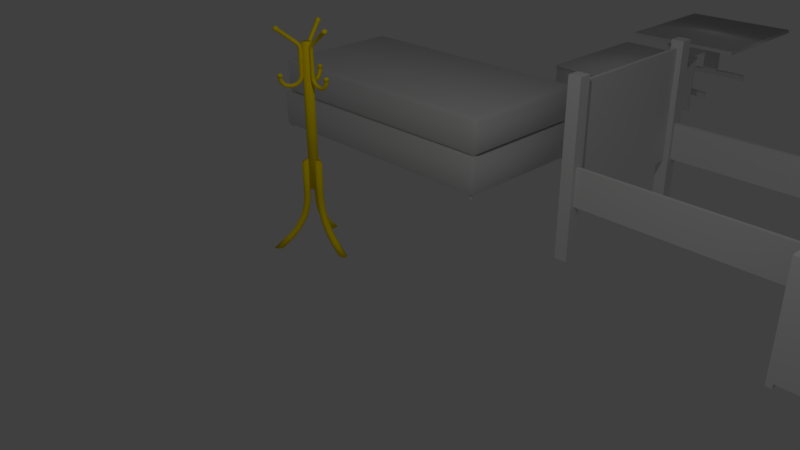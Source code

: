 # Source: Meu_Room.blend  (saved by Blender 2.77.0; exported with 4.5.12 LTS)
import bpy
from mathutils import Matrix  # noqa: F401  (used for matrix-valued properties, if any)

bpy.ops.wm.read_factory_settings(use_empty=True)
scene = bpy.context.scene
scene.name = 'Scene'

# ---- collections
col_collection_1 = bpy.data.collections.new('Collection 1'); scene.collection.children.link(col_collection_1)
col_collection_2 = bpy.data.collections.new('Collection 2'); scene.collection.children.link(col_collection_2)

# ---- materials (node trees are filled in below, after node groups)
mat_cabide = bpy.data.materials.new('Cabide ')
mat_cabide.alpha_threshold = 0.0
mat_cabide.use_transparent_shadow = False
mat_cabide.diffuse_color = (1.0, 0.7542, 0.0, 1.0)
mat_cabide.roughness = 0.0
mat_cabide.specular_intensity = 1.0
mat_cabide__003 = bpy.data.materials.new('Cabide .003')
mat_cabide__003.alpha_threshold = 0.0
mat_cabide__003.use_transparent_shadow = False
mat_cabide__003.diffuse_color = (1.0, 0.7542, 0.0, 1.0)
mat_cabide__003.roughness = 0.0
mat_cabide__003.specular_intensity = 1.0
mat_material = bpy.data.materials.new('Material')
mat_material.alpha_threshold = 0.0
mat_material.use_transparent_shadow = False
mat_material.roughness = 0.5
mat_material.specular_intensity = 0.6259

# ---- material node trees

# ---- world
world_world = bpy.data.worlds.new('World'); scene.world = world_world
world_world.color = (0.05088, 0.05088, 0.05088)
world_world.use_sun_shadow = False
world_world.sun_shadow_jitter_overblur = 0.0
world_world.cycles.sampling_method = 'MANUAL'

# ---- cameras
cam_camera = bpy.data.cameras.new('Camera')
cam_camera.clip_end = 100.0
cam_camera.lens = 35.0
cam_camera.sensor_width = 32.0
cam_camera.sensor_height = 18.0
cam_camera.ortho_scale = 7.314
cam_camera.dof.focus_distance = 0.0
cam_camera.dof.aperture_fstop = 128.0

# ---- lights
light_lamp = bpy.data.lights.new('Lamp', 'POINT')
light_lamp.transmission_factor = 0.0
light_lamp.cutoff_distance = 30.0
light_lamp.energy = 100.0
light_lamp.shadow_buffer_clip_start = 1.001
light_lamp.shadow_soft_size = 0.1
light_lamp.shadow_maximum_resolution = 0.006
light_lamp.use_absolute_resolution = True

# ---- meshes
me_cube_003 = bpy.data.meshes.new('Cube.003')
me_cube_003.from_pydata([(-1.0, -1.0, -1.0), (-1.0, -1.0, 1.0), (-1.0, 1.0, -1.0), (-1.0, 1.0, 1.0), (1.0, -1.0, -1.0), (1.0, -1.0, 1.0), (1.0, 1.0, -1.0), (1.0, 1.0, 1.0), (-1.0, -1.0, 0.9196), (-1.0, 1.0, 0.9196), (1.0, 1.0, 0.9196), (1.0, -1.0, 0.9196), (-1.0, 1.0, 0.5189), (1.0, 1.0, 0.5189), (1.0, -1.0, 0.5189), (-1.0, -1.0, 0.5189), (-1.0, 1.0, 0.4381), (1.0, 1.0, 0.4381), (1.0, -1.0, 0.4381), (-1.0, -1.0, 0.4381), (-1.0, 1.0, -0.9142), (1.0, 1.0, -0.9142), (1.0, -1.0, -0.9142), (-1.0, -1.0, -0.9142), (-1.0, 0.8759, 1.0), (-1.0, 0.8759, -1.0), (1.0, 0.8759, 1.0), (1.0, 0.8759, -1.0), (1.0, 0.8759, 0.9196), (-1.0, 0.8759, 0.9196), (1.0, 0.8759, 0.5189), (-1.0, 0.8759, 0.5189), (1.0, 0.8759, 0.4381), (-1.0, 0.8759, 0.4381), (1.0, 0.8759, -0.9142), (-1.0, 0.8759, -0.9142), (-1.0, -0.8833, -1.0), (1.0, -0.8833, 1.0), (-1.0, -0.8833, 0.9196), (-1.0, -0.8833, 0.5189), (-1.0, -0.8833, 0.4381), (-1.0, -0.8833, -0.9142), (-1.0, -0.8833, 1.0), (1.0, -0.8833, -1.0), (1.0, -0.8833, 0.9196), (1.0, -0.8833, 0.5189), (1.0, -0.8833, 0.4381), (1.0, -0.8833, -0.9142), (0.887, 0.8759, 0.9196), (0.887, 0.8759, 0.5189), (0.887, -0.8833, 0.9196), (0.887, -0.8833, 0.5189), (0.887, 0.8759, 0.4381), (0.887, 0.8759, -0.9142), (0.887, -0.8833, 0.4381), (0.887, -0.8833, -0.9142), (-0.8571, 1.0, 1.0), (-0.8571, 1.0, -1.0), (-0.8571, -1.0, 1.0), (-0.8571, -1.0, -1.0), (-0.8571, -1.0, 0.9196), (-0.8571, 1.0, 0.9196), (-0.8571, -1.0, 0.5189), (-0.8571, 1.0, 0.5189), (-0.8571, -1.0, 0.4381), (-0.8571, 1.0, 0.4381), (-0.8571, -1.0, -0.9142), (-0.8571, 1.0, -0.9142), (-0.8571, 0.8759, 1.0), (-0.8571, 0.8759, -1.0), (-0.8571, -0.8833, -1.0), (-0.8571, -0.8833, 1.0), (0.8889, 1.0, 1.0), (0.8734, -1.0, -1.0), (0.8734, -1.0, 0.9196), (0.8734, -1.0, 0.5189), (0.8734, -1.0, 0.4381), (0.8734, -1.0, -0.9142), (0.8734, 0.8759, -1.0), (0.8734, -0.8833, -1.0), (0.8734, 1.0, -1.0), (0.892, -1.0, 1.0), (0.8734, 1.0, 0.9196), (0.8734, 1.0, 0.5189), (0.8734, 1.0, 0.4381), (0.8734, 1.0, -0.9142), (0.892, 0.8759, 0.9972), (0.892, -0.8833, 0.9972), (-1.0, -0.8833, -1.085), (-1.0, -1.0, -1.085), (-0.8571, 1.0, -1.085), (-1.0, 1.0, -1.085), (1.0, 0.8759, -1.085), (1.0, 1.0, -1.085), (0.8734, -1.0, -1.085), (1.0, -1.0, -1.085), (-1.0, 0.8759, -1.085), (0.8734, 0.8759, -1.085), (1.0, -0.8833, -1.085), (0.8734, -0.8833, -1.085), (-0.8571, -1.0, -1.085), (-0.8571, 0.8759, -1.085), (-0.8571, -0.8833, -1.085), (0.8734, 1.0, -1.085), (0.7719, 0.8759, 0.9236), (0.7719, -0.8833, 0.9236), (0.7768, 0.8759, 0.9978), (0.7768, -0.8833, 1.001), (0.7703, -0.8833, 0.9196), (0.7703, -0.8833, 0.5189), (0.7703, 0.8759, 0.5189), (0.7703, 0.8759, 0.9196), (0.775, -0.8833, 1.0), (0.775, 0.8759, 0.9988), (-0.8592, -0.8833, 0.5189), (-0.8592, 0.8759, 0.9196), (-0.8592, -0.8833, 0.9196), (-0.8592, 0.8759, 0.5189), (-0.8588, -0.8833, 1.0), (-0.8588, 0.8759, 1.0), (-0.8588, 0.7556, 1.0), (0.7747, 0.7556, 1.0), (0.7703, 0.7556, 0.9196), (-0.8592, 0.7556, 0.9196), (-0.8592, -0.7514, 0.9196), (0.7703, -0.7514, 0.9196), (-0.8588, -0.7514, 1.0), (0.775, -0.7514, 1.0)], [], [(35, 20, 2, 25), (85, 21, 6, 80), (47, 22, 4, 43), (66, 23, 0, 59), (80, 6, 93, 103), (68, 56, 3, 24), (58, 1, 8, 60), (37, 5, 11, 44), (72, 7, 10, 82), (24, 3, 9, 29), (60, 8, 15, 62), (44, 11, 14, 45), (82, 10, 13, 83), (29, 9, 12, 31), (62, 15, 19, 64), (45, 14, 18, 46), (83, 13, 17, 84), (31, 12, 16, 33), (64, 19, 23, 66), (46, 18, 22, 47), (84, 17, 21, 85), (33, 16, 20, 35), (35, 41, 55, 53), (17, 32, 34, 21), (39, 31, 33, 40), (13, 30, 32, 17), (109, 108, 50, 51), (10, 28, 30, 13), (42, 24, 29, 38), (7, 26, 28, 10), (71, 68, 24, 42), (79, 78, 27, 43), (21, 34, 27, 6), (41, 35, 25, 36), (23, 41, 36, 0), (78, 80, 103, 97), (58, 71, 42, 1), (1, 42, 38, 8), (8, 38, 39, 15), (15, 39, 40, 19), (19, 40, 41, 23), (32, 46, 47, 34), (30, 45, 46, 32), (28, 44, 45, 30), (26, 37, 44, 28), (34, 47, 43, 27), (50, 48, 49, 51), (111, 110, 49, 48), (110, 109, 51, 49), (54, 52, 53, 55), (33, 35, 53, 52), (40, 33, 52, 54), (41, 40, 54, 55), (81, 87, 71, 58), (79, 43, 98, 99), (36, 25, 69, 70), (16, 65, 67, 20), (76, 64, 66, 77), (12, 63, 65, 16), (75, 62, 64, 76), (9, 61, 63, 12), (74, 60, 62, 75), (3, 56, 61, 9), (81, 58, 60, 74), (86, 72, 56, 68), (70, 59, 100, 102), (77, 66, 59, 73), (20, 67, 57, 2), (22, 77, 73, 4), (26, 7, 72, 86), (5, 81, 74, 11), (11, 74, 75, 14), (14, 75, 76, 18), (18, 76, 77, 22), (37, 26, 86, 87), (5, 37, 87, 81), (59, 70, 79, 73), (70, 69, 78, 79), (65, 84, 85, 67), (63, 83, 84, 65), (61, 82, 83, 63), (56, 72, 82, 61), (69, 57, 80, 78), (67, 85, 80, 57), (97, 103, 93, 92), (94, 99, 98, 95), (89, 88, 102, 100), (96, 91, 90, 101), (59, 0, 89, 100), (25, 2, 91, 96), (43, 4, 95, 98), (73, 79, 99, 94), (6, 27, 92, 93), (69, 25, 96, 101), (0, 36, 88, 89), (36, 70, 102, 88), (4, 73, 94, 95), (57, 69, 101, 90), (27, 78, 97, 92), (2, 57, 90, 91), (50, 87, 107, 105), (112, 87, 50, 108), (119, 24, 29, 115), (105, 107, 106, 104), (48, 50, 105, 104), (87, 86, 106, 107), (86, 48, 104, 106), (86, 113, 111, 48), (118, 112, 127, 126), (117, 114, 109, 110), (115, 117, 110, 111), (114, 116, 108, 109), (39, 38, 116, 114), (29, 31, 117, 115), (31, 39, 114, 117), (42, 118, 116, 38), (111, 113, 121, 122), (121, 120, 123, 122), (113, 119, 120, 121), (115, 111, 122, 123), (119, 115, 123, 120), (126, 127, 125, 124), (108, 116, 124, 125), (116, 118, 126, 124), (112, 108, 125, 127)])
me_cube_003.use_remesh_preserve_volume = False
me_cube_003.use_remesh_preserve_attributes = False
me_cube_003.use_mirror_vertex_groups = False
me_cube_003.update()
me_cube_005 = bpy.data.meshes.new('Cube.005')
me_cube_005.from_pydata([(-1.331, -1.0, -0.1977), (-1.394, -0.9372, -0.1977), (-1.331, -0.9372, -0.2605), (-1.331, -1.0, 0.1977), (-1.331, -0.9372, 0.2605), (-1.394, -0.9372, 0.1977), (-1.331, 1.0, -0.1977), (-1.331, 0.9372, -0.2605), (-1.394, 0.9372, -0.1977), (-1.331, 0.9372, 0.2605), (-1.331, 1.0, 0.1977), (-1.394, 0.9372, 0.1977), (1.331, -1.0, -0.1977), (1.331, -0.9372, -0.2605), (1.394, -0.9372, -0.1977), (1.331, -0.9372, 0.2605), (1.331, -1.0, 0.1977), (1.394, -0.9372, 0.1977), (1.394, 0.9372, -0.1977), (1.331, 0.9372, -0.2605), (1.331, 1.0, -0.1977), (1.331, 0.9372, 0.2605), (1.394, 0.9372, 0.1977), (1.331, 1.0, 0.1977)], [], [(2, 7, 19, 13), (22, 17, 14, 18), (15, 21, 9, 4), (16, 3, 0, 12), (10, 23, 20, 6), (0, 1, 2), (3, 4, 5), (6, 7, 8), (9, 10, 11), (12, 13, 14), (15, 16, 17), (18, 19, 20), (21, 22, 23), (0, 3, 5, 1), (4, 9, 11, 5), (10, 6, 8, 11), (7, 2, 1, 8), (9, 21, 23, 10), (22, 18, 20, 23), (19, 7, 6, 20), (21, 15, 17, 22), (16, 12, 14, 17), (13, 19, 18, 14), (15, 4, 3, 16), (2, 13, 12, 0), (5, 11, 8, 1)])
me_cube_005.polygons.foreach_set('use_smooth', [True] * 26)
_uv = me_cube_005.uv_layers.new(name='UVMap')
_uv.uv.foreach_set('vector', [0.7786, 0.8142, 0.4176, 0.8142, 0.4176, 0.03292, 0.7786, 0.03292, 0.8028, 0.4035, 0.8028, 0.01449, 0.8789, 0.01449, 0.8789, 0.4035, 0.03244, 0.03292, 0.3934, 0.03292, 0.3934, 0.8142, 0.03244, 0.8142, 0.9031, 0.982, 0.9031, 0.4296, 0.9793, 0.4296, 0.9793, 0.982, 0.8028, 0.982, 0.8028, 0.4296, 0.8789, 0.4296, 0.8789, 0.982, 0.9793, 0.4296, 0.9793, 0.4035, 0.9914, 0.4165, 0.9031, 0.4296, 0.891, 0.4165, 0.9031, 0.4035, 0.02035, 0.851, 0.0289, 0.8326, 0.03745, 0.851, 0.0289, 0.9855, 0.02035, 0.9671, 0.03745, 0.9671, 0.03745, 0.851, 0.04601, 0.8326, 0.05456, 0.851, 0.04601, 0.9855, 0.03745, 0.9671, 0.05456, 0.9671, 0.8789, 0.4035, 0.891, 0.4165, 0.8789, 0.4296, 0.7907, 0.4165, 0.8028, 0.4035, 0.8028, 0.4296, 0.9793, 0.4296, 0.9031, 0.4296, 0.9031, 0.4035, 0.9793, 0.4035, 0.03244, 0.8142, 0.3934, 0.8142, 0.3934, 0.8326, 0.03244, 0.8326, 0.02035, 0.9671, 0.02035, 0.851, 0.03745, 0.851, 0.03745, 0.9671, 0.4176, 0.8142, 0.7786, 0.8142, 0.7786, 0.8326, 0.4176, 0.8326, 0.3934, 0.8142, 0.3934, 0.03292, 0.4055, 0.03292, 0.4055, 0.8142, 0.8028, 0.4035, 0.8789, 0.4035, 0.8789, 0.4296, 0.8028, 0.4296, 0.4176, 0.03292, 0.4176, 0.8142, 0.4055, 0.8142, 0.4055, 0.03292, 0.3934, 0.03292, 0.03244, 0.03292, 0.03244, 0.01449, 0.3934, 0.01449, 0.03745, 0.9671, 0.03745, 0.851, 0.05456, 0.851, 0.05456, 0.9671, 0.7786, 0.03292, 0.4176, 0.03292, 0.4176, 0.01449, 0.7786, 0.01449, 0.03244, 0.03292, 0.03244, 0.8142, 0.02035, 0.8142, 0.02035, 0.03292, 0.7786, 0.8142, 0.7786, 0.03292, 0.7907, 0.03292, 0.7907, 0.8142, 0.9031, 0.4035, 0.9031, 0.01449, 0.9793, 0.01449, 0.9793, 0.4035])
me_cube_005.use_remesh_preserve_volume = False
me_cube_005.use_remesh_preserve_attributes = False
me_cube_005.use_mirror_vertex_groups = False
me_cube_005.update()
me_cylinder_007 = bpy.data.meshes.new('Cylinder.007')
me_cylinder_007.from_pydata([(8.61e-08, 1.0, -1.0), (8.61e-08, 1.0, 1.0), (0.6428, 0.766, -1.0), (0.6428, 0.766, 1.0), (0.9848, 0.1736, -1.0), (0.9848, 0.1736, 1.0), (0.866, -0.5, -1.0), (0.866, -0.5, 1.0), (0.342, -0.9397, -1.0), (0.342, -0.9397, 1.0), (-0.342, -0.9397, -1.0), (-0.342, -0.9397, 1.0), (-0.866, -0.5, -1.0), (-0.866, -0.5, 1.0), (-0.9848, 0.1736, -1.0), (-0.9848, 0.1736, 1.0), (-0.6428, 0.766, -1.0), (-0.6428, 0.766, 1.0), (-154.4, 1.0, -1.0), (-154.4, 1.0, 1.0), (-153.8, 0.766, -1.0), (-153.8, 0.766, 1.0), (-153.5, 0.1736, -1.0), (-153.5, 0.1736, 1.0), (-153.6, -0.5, -1.0), (-153.6, -0.5, 1.0), (-154.1, -0.9397, -1.0), (-154.1, -0.9397, 1.0), (-154.8, -0.9397, -1.0), (-154.8, -0.9397, 1.0), (-155.3, -0.5, -1.0), (-155.3, -0.5, 1.0), (-155.4, 0.1736, -1.0), (-155.4, 0.1736, 1.0), (-155.1, 0.766, -1.0), (-155.1, 0.766, 1.0), (-0.5139, 85.98, -1.0), (-0.5139, 85.98, 1.0), (0.1288, 85.75, -1.0), (0.1288, 85.75, 1.0), (0.4709, 85.15, -1.0), (0.4709, 85.15, 1.0), (0.3521, 84.48, -1.0), (0.3521, 84.48, 1.0), (-0.1719, 84.04, -1.0), (-0.1719, 84.04, 1.0), (-0.856, 84.04, -1.0), (-0.856, 84.04, 1.0), (-1.38, 84.48, -1.0), (-1.38, 84.48, 1.0), (-1.499, 85.15, -1.0), (-1.499, 85.15, 1.0), (-1.157, 85.75, -1.0), (-1.157, 85.75, 1.0), (-154.4, 85.98, -1.0), (-154.4, 85.98, 1.0), (-153.8, 85.75, -1.0), (-153.8, 85.75, 1.0), (-153.5, 85.15, -1.0), (-153.5, 85.15, 1.0), (-153.6, 84.48, -1.0), (-153.6, 84.48, 1.0), (-154.1, 84.04, -1.0), (-154.1, 84.04, 1.0), (-154.8, 84.04, -1.0), (-154.8, 84.04, 1.0), (-155.3, 84.48, -1.0), (-155.3, 84.48, 1.0), (-155.4, 85.15, -1.0), (-155.4, 85.15, 1.0), (-155.1, 85.75, -1.0), (-155.1, 85.75, 1.0), (-155.1, -1.88, 1.347), (-156.8, -0.9311, 1.347), (-155.1, -0.9311, 1.027), (-155.1, -1.88, 15.7), (-155.1, -0.9311, 16.02), (-156.8, -0.9311, 15.7), (-155.1, 86.62, 1.347), (-155.1, 85.67, 1.027), (-156.8, 85.67, 1.347), (-155.1, 85.67, 16.02), (-155.1, 86.62, 15.7), (-156.8, 85.67, 15.7), (0.9739, -1.88, 1.347), (0.9739, -0.9311, 1.027), (2.685, -0.9311, 1.347), (0.9739, -0.9311, 16.02), (0.9739, -1.88, 15.7), (2.685, -0.9311, 15.7), (2.685, 85.67, 1.347), (0.9739, 85.67, 1.027), (0.9739, 86.62, 1.347), (0.9739, 85.67, 16.02), (2.685, 85.67, 15.7), (0.9739, 86.62, 15.7)], [], [(0, 1, 3, 2), (2, 3, 5, 4), (4, 5, 7, 6), (6, 7, 9, 8), (8, 9, 11, 10), (10, 11, 13, 12), (12, 13, 15, 14), (14, 15, 17, 16), (16, 17, 1, 0), (18, 19, 21, 20), (20, 21, 23, 22), (22, 23, 25, 24), (24, 25, 27, 26), (26, 27, 29, 28), (28, 29, 31, 30), (30, 31, 33, 32), (32, 33, 35, 34), (34, 35, 19, 18), (36, 37, 39, 38), (38, 39, 41, 40), (40, 41, 43, 42), (42, 43, 45, 44), (44, 45, 47, 46), (46, 47, 49, 48), (48, 49, 51, 50), (50, 51, 53, 52), (52, 53, 37, 36), (54, 55, 57, 56), (56, 57, 59, 58), (58, 59, 61, 60), (60, 61, 63, 62), (62, 63, 65, 64), (64, 65, 67, 66), (66, 67, 69, 68), (68, 69, 71, 70), (70, 71, 55, 54), (74, 79, 91, 85), (94, 89, 86, 90), (87, 93, 81, 76), (88, 75, 72, 84), (82, 95, 92, 78), (72, 73, 74), (75, 76, 77), (78, 79, 80), (81, 82, 83), (84, 85, 86), (87, 88, 89), (90, 91, 92), (93, 94, 95), (72, 75, 77, 73), (76, 81, 83, 77), (82, 78, 80, 83), (79, 74, 73, 80), (81, 93, 95, 82), (94, 90, 92, 95), (91, 79, 78, 92), (93, 87, 89, 94), (88, 84, 86, 89), (85, 91, 90, 86), (87, 76, 75, 88), (74, 85, 84, 72), (77, 83, 80, 73)])
me_cylinder_007.polygons.foreach_set('use_smooth', [True] * 62)
_uv = me_cylinder_007.uv_layers.new(name='UVMap')
_uv.uv.foreach_set('vector', [0.897, 0.9957, 0.897, 0.9627, 0.9084, 0.9627, 0.9084, 0.9957, 0.9282, 0.9293, 0.9282, 0.9623, 0.9195, 0.9623, 0.9195, 0.9293, 0.9195, 0.9293, 0.9195, 0.9623, 0.9081, 0.9623, 0.9081, 0.9293, 0.8103, 0.9623, 0.8103, 0.9293, 0.819, 0.9293, 0.819, 0.9623, 0.819, 0.9623, 0.819, 0.9293, 0.8304, 0.9293, 0.8304, 0.9623, 0.8304, 0.9623, 0.8304, 0.9293, 0.8391, 0.9293, 0.8391, 0.9623, 0.9282, 0.8962, 0.9282, 0.9293, 0.9195, 0.9293, 0.9195, 0.8962, 0.9195, 0.8962, 0.9195, 0.9293, 0.9081, 0.9293, 0.9081, 0.8962, 0.8883, 0.9957, 0.8883, 0.9627, 0.897, 0.9627, 0.897, 0.9957, 0.8421, 0.9627, 0.8421, 0.9957, 0.8307, 0.9957, 0.8307, 0.9627, 0.8391, 0.9623, 0.8391, 0.9293, 0.8478, 0.9293, 0.8478, 0.9623, 0.8478, 0.9623, 0.8478, 0.9293, 0.8592, 0.9293, 0.8592, 0.9623, 0.8592, 0.9623, 0.8592, 0.9293, 0.8679, 0.9293, 0.8679, 0.9623, 0.8679, 0.9623, 0.8679, 0.9293, 0.8793, 0.9293, 0.8793, 0.9623, 0.8793, 0.9623, 0.8793, 0.9293, 0.888, 0.9293, 0.888, 0.9623, 0.8709, 0.9627, 0.8709, 0.9957, 0.8622, 0.9957, 0.8622, 0.9627, 0.8622, 0.9627, 0.8622, 0.9957, 0.8508, 0.9957, 0.8508, 0.9627, 0.8508, 0.9627, 0.8508, 0.9957, 0.8421, 0.9957, 0.8421, 0.9627, 0.8994, 0.9293, 0.8994, 0.9623, 0.888, 0.9623, 0.888, 0.9293, 0.8679, 0.9293, 0.8679, 0.8962, 0.8766, 0.8962, 0.8766, 0.9293, 0.8766, 0.9293, 0.8766, 0.8962, 0.888, 0.8962, 0.888, 0.9293, 0.8391, 0.9293, 0.8391, 0.8962, 0.8478, 0.8962, 0.8478, 0.9293, 0.8478, 0.9293, 0.8478, 0.8962, 0.8592, 0.8962, 0.8592, 0.9293, 0.8592, 0.9293, 0.8592, 0.8962, 0.8679, 0.8962, 0.8679, 0.9293, 0.888, 0.9293, 0.888, 0.8962, 0.8967, 0.8962, 0.8967, 0.9293, 0.8967, 0.9293, 0.8967, 0.8962, 0.9081, 0.8962, 0.9081, 0.9293, 0.9081, 0.9293, 0.9081, 0.9623, 0.8994, 0.9623, 0.8994, 0.9293, 0.8807, 0.9646, 0.8807, 0.9951, 0.8727, 0.9951, 0.8727, 0.9646, 0.9285, 0.9627, 0.9285, 0.9957, 0.9198, 0.9957, 0.9198, 0.9627, 0.9198, 0.9627, 0.9198, 0.9957, 0.9084, 0.9957, 0.9084, 0.9627, 0.8103, 0.9293, 0.8103, 0.8962, 0.819, 0.8962, 0.819, 0.9293, 0.819, 0.9293, 0.819, 0.8962, 0.8304, 0.8962, 0.8304, 0.9293, 0.8304, 0.9293, 0.8304, 0.8962, 0.8391, 0.8962, 0.8391, 0.9293, 0.8106, 0.9957, 0.8106, 0.9627, 0.8193, 0.9627, 0.8193, 0.9957, 0.8193, 0.9957, 0.8193, 0.9627, 0.8307, 0.9627, 0.8307, 0.9957, 0.8867, 0.9646, 0.8867, 0.9951, 0.8807, 0.9951, 0.8807, 0.9646, 0.3979, 0.9111, 0.004313, 0.9111, 0.004313, 0.009877, 0.3979, 0.009877, 0.9348, 0.5, 0.9348, 2.512e-08, 1.0, 0.0, 1.0, 0.5, 0.8, 0.9111, 0.4065, 0.9111, 0.4065, 0.009877, 0.8, 0.009877, 0.8044, 0.8807, 0.8044, 0.008189, 0.8696, 0.008189, 0.8696, 0.8807, 0.8696, 0.8834, 0.8696, 0.01094, 0.9348, 0.01094, 0.9348, 0.8834, 0.4022, 0.9111, 0.3979, 0.921, 0.3979, 0.9111, 0.8044, 0.009877, 0.8, 0.009877, 0.8, 0.0, 1.387e-07, 0.9111, 0.004313, 0.9111, 0.004313, 0.921, 0.4065, 0.009877, 0.4022, 0.009877, 0.4065, 0.0, 0.4022, 0.009877, 0.3979, 0.009877, 0.3979, 0.0, 0.8, 0.9111, 0.8044, 0.9111, 0.8, 0.921, 0.004313, 8.122e-08, 0.004313, 0.009877, 0.0, 0.009877, 0.4065, 0.9111, 0.4065, 0.921, 0.4022, 0.9111, 0.8696, 0.008189, 0.8044, 0.008189, 0.8044, 0.0, 0.8696, 8.81e-08, 0.8, 0.009877, 0.4065, 0.009877, 0.4065, 0.0, 0.8, 0.0, 0.8696, 0.8834, 0.9348, 0.8834, 0.9348, 0.8916, 0.8696, 0.8916, 0.004313, 0.9111, 0.3979, 0.9111, 0.3979, 0.921, 0.004313, 0.921, 0.4065, 0.009877, 0.4065, 0.9111, 0.4022, 0.9111, 0.4022, 0.009877, 0.8696, 1.101e-08, 0.9348, 0.0, 0.9348, 0.01094, 0.8696, 0.01094, 0.004313, 0.009877, 0.004313, 0.9111, 1.387e-07, 0.9111, 0.0, 0.009877, 0.4065, 0.9111, 0.8, 0.9111, 0.8, 0.921, 0.4065, 0.921, 0.8044, 0.8807, 0.8696, 0.8807, 0.8696, 0.8916, 0.8044, 0.8916, 0.3979, 0.009877, 0.004313, 0.009877, 0.004313, 8.122e-08, 0.3979, 0.0, 0.8, 0.9111, 0.8, 0.009877, 0.8044, 0.009877, 0.8044, 0.9111, 0.3979, 0.9111, 0.3979, 0.009877, 0.4022, 0.009877, 0.4022, 0.9111, 0.9348, 1.0, 0.9348, 0.5, 1.0, 0.5, 1.0, 1.0])
me_cylinder_007.use_remesh_preserve_volume = False
me_cylinder_007.use_remesh_preserve_attributes = False
me_cylinder_007.use_mirror_vertex_groups = False
me_cylinder_007.update()
me_cylinder_003 = bpy.data.meshes.new('Cylinder.003')
me_cylinder_003.from_pydata([(-0.03405, 0.03964, -0.6688), (-0.0741, 0.04167, -0.6788), (-0.09069, 0.07632, -0.6989), (-0.06722, 0.1089, -0.709), (-0.02717, 0.1069, -0.6989), (-0.01059, 0.07226, -0.6788), (-0.03202, 0.03921, -1.062), (-0.07219, 0.0415, -1.062), (-0.08886, 0.07633, -1.062), (-0.06536, 0.1089, -1.062), (-0.02518, 0.1066, -1.062), (-0.008516, 0.07174, -1.062), (-0.03303, 0.04105, -1.162), (-0.07307, 0.04323, -1.158), (-0.0894, 0.07765, -1.152), (-0.06569, 0.1099, -1.149), (-0.02565, 0.1077, -1.153), (-0.009321, 0.0733, -1.159), (-0.04275, 0.05947, -1.278), (-0.08211, 0.06152, -1.272), (-0.09767, 0.09493, -1.261), (-0.07388, 0.1263, -1.255), (-0.03328, 0.1248, -1.261), (-0.01772, 0.09136, -1.273), (-0.05775, 0.09169, -1.387), (-0.09704, 0.09342, -1.379), (-0.1122, 0.1258, -1.364), (-0.08798, 0.1564, -1.358), (-0.04748, 0.1552, -1.365), (-0.03236, 0.1228, -1.38), (-0.08971, 0.1604, -1.522), (-0.1288, 0.1613, -1.512), (-0.1429, 0.1913, -1.492), (-0.1178, 0.2203, -1.482), (-0.07758, 0.2198, -1.493), (-0.06352, 0.1899, -1.513), (-0.1304, 0.2469, -1.634), (-0.1685, 0.2466, -1.618), (-0.1804, 0.2727, -1.591), (-0.1543, 0.2991, -1.579), (-0.1151, 0.2998, -1.595), (-0.1032, 0.2737, -1.622), (-0.1554, 0.3853, -1.726), (-0.1752, 0.3434, -1.726), (-0.1801, 0.4383, -1.726), (-0.2246, 0.4493, -1.726), (-0.2434, 0.4078, -1.726), (-0.2187, 0.3548, -1.726), (-0.02841, 0.07731, 0.5647), (-0.0191, 0.05716, 0.5647), (-0.03288, 0.03857, 0.5647), (-0.05597, 0.04013, 0.5647), (-0.06528, 0.06028, 0.5647), (-0.0515, 0.07887, 0.5647), (-0.03066, 0.08056, 0.2753), (-0.01871, 0.05631, 0.2753), (-0.03249, 0.03772, 0.2753), (-0.05558, 0.03928, 0.2753), (-0.06753, 0.06353, 0.2753), (-0.05211, 0.07857, 0.2753), (-0.054, 0.08262, 0.2553), (-0.03269, 0.0849, 0.2532), (-0.02123, 0.06171, 0.2453), (-0.03521, 0.04355, 0.2421), (-0.05809, 0.04467, 0.2454), (-0.06955, 0.06787, 0.2532), (-0.05827, 0.09179, 0.2349), (-0.03726, 0.09471, 0.2312), (-0.02692, 0.07393, 0.2173), (-0.04136, 0.05675, 0.2117), (-0.06378, 0.05688, 0.2174), (-0.07412, 0.07766, 0.2313), (-0.06375, 0.1035, 0.2187), (-0.0436, 0.1083, 0.2127), (-0.03649, 0.09444, 0.1906), (-0.05225, 0.08009, 0.1816), (-0.07333, 0.07736, 0.1908), (-0.08044, 0.09122, 0.2129), (-0.07168, 0.1205, 0.2061), (-0.05259, 0.1276, 0.1991), (-0.04943, 0.1222, 0.1727), (-0.0668, 0.1113, 0.162), (-0.08625, 0.1051, 0.1729), (-0.08941, 0.1104, 0.1992), (-0.08619, 0.1517, 0.1958), (-0.06763, 0.1598, 0.1885), (-0.06642, 0.1586, 0.1615), (-0.08458, 0.1494, 0.1505), (-0.1032, 0.1415, 0.1617), (-0.1044, 0.1427, 0.1887), (-0.1011, 0.1837, 0.1961), (-0.08348, 0.1938, 0.189), (-0.08572, 0.2, 0.1628), (-0.1053, 0.1938, 0.1521), (-0.1225, 0.1828, 0.1629), (-0.1203, 0.1766, 0.1892), (-0.1116, 0.2061, 0.2035), (-0.09502, 0.2186, 0.1976), (-0.1012, 0.2332, 0.1758), (-0.1224, 0.2305, 0.1668), (-0.138, 0.216, 0.1759), (-0.1318, 0.2013, 0.1978), (-0.1398, 0.2184, 0.2105), (-0.1482, 0.2379, 0.1937), (-0.1335, 0.2544, 0.1868), (-0.1114, 0.2552, 0.1936), (-0.103, 0.2357, 0.2104), (-0.119, 0.222, 0.2149), (-0.1468, 0.2335, 0.2319), (-0.1257, 0.2363, 0.2349), (-0.1566, 0.2559, 0.2204), (-0.1425, 0.2737, 0.2156), (-0.1199, 0.2732, 0.2203), (-0.11, 0.2508, 0.2318), (-0.1503, 0.2411, 0.2547), (-0.1289, 0.2432, 0.2553), (-0.1612, 0.2658, 0.2528), (-0.1475, 0.2844, 0.252), (-0.1244, 0.2831, 0.2528), (-0.1136, 0.2584, 0.2547), (-0.1511, 0.2427, 0.28), (-0.1297, 0.2449, 0.2801), (-0.162, 0.2675, 0.2799), (-0.1483, 0.2861, 0.2799), (-0.1252, 0.2848, 0.2799), (-0.1143, 0.26, 0.28), (-0.1553, 0.2355, 0.2862), (-0.1267, 0.2383, 0.2862), (-0.1699, 0.2685, 0.286), (-0.1517, 0.2935, 0.286), (-0.1208, 0.2916, 0.286), (-0.1063, 0.2586, 0.2862), (-0.1554, 0.2355, 0.2956), (-0.1267, 0.2384, 0.2956), (-0.1699, 0.2686, 0.2954), (-0.1517, 0.2935, 0.2953), (-0.1208, 0.2917, 0.2954), (-0.1063, 0.2586, 0.2956), (-0.1539, 0.2381, 0.3035), (-0.1278, 0.2407, 0.3035), (-0.1672, 0.2683, 0.3033), (-0.1505, 0.291, 0.3033), (-0.1224, 0.2893, 0.3033), (-0.1091, 0.2592, 0.3035), (-0.1504, 0.2442, 0.3104), (-0.1303, 0.2462, 0.3104), (-0.1606, 0.2674, 0.3102), (-0.1478, 0.285, 0.3102), (-0.1261, 0.2836, 0.3102), (-0.1159, 0.2604, 0.3104), (-0.1439, 0.2554, 0.3141), (-0.1348, 0.2563, 0.3141), (-0.1485, 0.2658, 0.314), (-0.1427, 0.2737, 0.314), (-0.1329, 0.2731, 0.314), (-0.1283, 0.2627, 0.3141), (-0.06679, 0.06353, 0.5856), (-0.05276, 0.08158, 0.582), (-0.05799, 0.04446, 0.5928), (-0.03515, 0.04344, 0.5964), (-0.02112, 0.0615, 0.5928), (-0.02993, 0.08057, 0.5856), (-0.07177, 0.07419, 0.6068), (-0.05739, 0.09151, 0.6014), (-0.06365, 0.0566, 0.6177), (-0.04117, 0.05634, 0.6231), (-0.02679, 0.07365, 0.6177), (-0.03491, 0.09124, 0.6069), (-0.08135, 0.09473, 0.6278), (-0.06579, 0.1095, 0.6192), (-0.07561, 0.08224, 0.6453), (-0.05432, 0.08454, 0.654), (-0.03876, 0.09932, 0.6454), (-0.0445, 0.1118, 0.628), (-0.1577, 0.2584, 0.7703), (-0.1421, 0.2732, 0.7616), (-0.1519, 0.2459, 0.7877), (-0.1306, 0.2482, 0.7965), (-0.1151, 0.263, 0.7878), (-0.1208, 0.2755, 0.7704), (-0.1688, 0.2652, 0.7737), (-0.1477, 0.2853, 0.762), (-0.161, 0.2482, 0.7974), (-0.1321, 0.2513, 0.8093), (-0.111, 0.2714, 0.7976), (-0.1188, 0.2884, 0.7739), (-0.1734, 0.2751, 0.7824), (-0.1523, 0.2952, 0.7706), (-0.1657, 0.2581, 0.806), (-0.1368, 0.2612, 0.8179), (-0.1156, 0.2813, 0.8062), (-0.1234, 0.2983, 0.7825), (-0.172, 0.2827, 0.7909), (-0.1544, 0.2995, 0.7811), (-0.1655, 0.2685, 0.8107), (-0.1413, 0.2711, 0.8206), (-0.1237, 0.2879, 0.8108), (-0.1302, 0.3021, 0.7911), (-0.1644, 0.2922, 0.8018), (-0.1551, 0.301, 0.7967), (-0.161, 0.2848, 0.8122), (-0.1483, 0.2861, 0.8175), (-0.139, 0.295, 0.8123), (-0.1424, 0.3024, 0.8019), (-0.02947, -0.04411, -0.6688), (-0.008166, -0.07808, -0.6788), (-0.02704, -0.1115, -0.6989), (-0.06721, -0.111, -0.709), (-0.08852, -0.07705, -0.6989), (-0.06965, -0.04359, -0.6788), (-0.03028, -0.04219, -1.062), (-0.00912, -0.07642, -1.062), (-0.02809, -0.11, -1.062), (-0.06822, -0.1094, -1.062), (-0.08938, -0.07523, -1.062), (-0.07041, -0.0416, -1.062), (-0.03121, -0.04408, -1.162), (-0.01003, -0.07813, -1.158), (-0.02886, -0.1113, -1.152), (-0.06888, -0.1103, -1.149), (-0.09007, -0.07628, -1.153), (-0.07123, -0.04316, -1.159), (-0.04073, -0.0626, -1.278), (-0.01984, -0.09602, -1.272), (-0.03827, -0.1279, -1.261), (-0.07759, -0.1264, -1.255), (-0.09964, -0.0923, -1.261), (-0.08121, -0.06039, -1.273), (-0.05852, -0.09337, -1.387), (-0.0374, -0.1266, -1.379), (-0.05525, -0.1575, -1.364), (-0.09422, -0.1553, -1.358), (-0.1165, -0.1214, -1.365), (-0.0986, -0.09045, -1.38), (-0.09644, -0.1589, -1.522), (-0.07476, -0.1915, -1.512), (-0.09126, -0.2202, -1.492), (-0.1294, -0.2164, -1.482), (-0.1521, -0.1831, -1.493), (-0.1356, -0.1544, -1.513), (-0.144, -0.2419, -1.634), (-0.1219, -0.2729, -1.618), (-0.1364, -0.2977, -1.591), (-0.1731, -0.2914, -1.579), (-0.1961, -0.2597, -1.595), (-0.1816, -0.235, -1.622), (-0.243, -0.3418, -1.726), (-0.1973, -0.3339, -1.726), (-0.2723, -0.3924, -1.726), (-0.2558, -0.4351, -1.726), (-0.2109, -0.4268, -1.726), (-0.1817, -0.3762, -1.726), (-0.06357, -0.06109, 0.5647), (-0.0524, -0.04191, 0.5647), (-0.02927, -0.04254, 0.5647), (-0.0173, -0.06234, 0.5647), (-0.02847, -0.08153, 0.5647), (-0.0516, -0.0809, 0.5647), (-0.06494, -0.0648, 0.2753), (-0.05193, -0.0411, 0.2753), (-0.02879, -0.04172, 0.2753), (-0.01683, -0.06153, 0.2753), (-0.02984, -0.08523, 0.2753), (-0.051, -0.08122, 0.2753), (-0.05324, -0.0851, 0.2553), (-0.06733, -0.06895, 0.2532), (-0.05491, -0.04626, 0.2453), (-0.03201, -0.04729, 0.2421), (-0.0198, -0.06668, 0.2454), (-0.03223, -0.08938, 0.2532), (-0.0583, -0.09386, 0.2349), (-0.07274, -0.07832, 0.2312), (-0.06165, -0.05793, 0.2173), (-0.0393, -0.05991, 0.2117), (-0.02654, -0.07835, 0.2174), (-0.03764, -0.09874, 0.2313), (-0.06477, -0.1051, 0.2187), (-0.08024, -0.09131, 0.2127), (-0.07297, -0.07754, 0.1906), (-0.05217, -0.08221, 0.1816), (-0.03784, -0.09792, 0.1908), (-0.04511, -0.1117, 0.2129), (-0.07415, -0.1213, 0.2061), (-0.09088, -0.1097, 0.1991), (-0.08827, -0.1041, 0.1727), (-0.06938, -0.112, 0.162), (-0.05312, -0.1244, 0.1729), (-0.05572, -0.1301, 0.1992), (-0.09133, -0.1511, 0.1958), (-0.1087, -0.1406, 0.1885), (-0.1084, -0.1389, 0.1615), (-0.09043, -0.1485, 0.1505), (-0.07321, -0.1592, 0.1617), (-0.07351, -0.1609, 0.1887), (-0.109, -0.1816, 0.1961), (-0.1274, -0.173, 0.189), (-0.1312, -0.1784, 0.1628), (-0.1149, -0.1909, 0.1521), (-0.09602, -0.1987, 0.1629), (-0.09223, -0.1933, 0.1892), (-0.1214, -0.2031, 0.2035), (-0.1411, -0.1967, 0.1976), (-0.1495, -0.2101, 0.1758), (-0.1351, -0.2259, 0.1668), (-0.1143, -0.2304, 0.1759), (-0.1059, -0.2169, 0.1978), (-0.1153, -0.2333, 0.2105), (-0.1264, -0.2513, 0.1937), (-0.1484, -0.2488, 0.1868), (-0.1616, -0.2311, 0.1936), (-0.1505, -0.213, 0.2104), (-0.1301, -0.2182, 0.2149), (-0.1236, -0.2477, 0.2319), (-0.138, -0.2319, 0.2349), (-0.1364, -0.2686, 0.2204), (-0.159, -0.2672, 0.2156), (-0.1716, -0.2484, 0.2203), (-0.1589, -0.2275, 0.2318), (-0.1278, -0.2549, 0.2547), (-0.1419, -0.2386, 0.2553), (-0.1418, -0.2779, 0.2528), (-0.1649, -0.2775, 0.252), (-0.177, -0.2578, 0.2528), (-0.163, -0.2347, 0.2547), (-0.1287, -0.2564, 0.28), (-0.1427, -0.2401, 0.2801), (-0.1427, -0.2796, 0.2799), (-0.1658, -0.2791, 0.2799), (-0.178, -0.2594, 0.2799), (-0.1639, -0.2363, 0.28), (-0.1203, -0.2558, 0.2862), (-0.1391, -0.234, 0.2862), (-0.1391, -0.2867, 0.286), (-0.17, -0.2861, 0.286), (-0.1861, -0.2597, 0.286), (-0.1674, -0.2288, 0.2862), (-0.1203, -0.2558, 0.2956), (-0.1391, -0.234, 0.2956), (-0.1391, -0.2867, 0.2954), (-0.17, -0.2861, 0.2953), (-0.1862, -0.2598, 0.2954), (-0.1674, -0.2289, 0.2956), (-0.1233, -0.2561, 0.3035), (-0.1404, -0.2362, 0.3035), (-0.1404, -0.2843, 0.3033), (-0.1686, -0.2837, 0.3033), (-0.1833, -0.2597, 0.3033), (-0.1662, -0.2315, 0.3035), (-0.1303, -0.2567, 0.3104), (-0.1435, -0.2414, 0.3104), (-0.1435, -0.2784, 0.3102), (-0.1652, -0.278, 0.3102), (-0.1765, -0.2595, 0.3102), (-0.1634, -0.2378, 0.3104), (-0.1432, -0.2578, 0.3141), (-0.1491, -0.2509, 0.3141), (-0.1491, -0.2676, 0.314), (-0.1589, -0.2674, 0.314), (-0.164, -0.259, 0.314), (-0.1581, -0.2493, 0.3141), (-0.03026, -0.08463, 0.5856), (-0.0531, -0.08349, 0.582), (-0.01969, -0.06648, 0.5928), (-0.03196, -0.04719, 0.5964), (-0.05479, -0.04605, 0.5928), (-0.06536, -0.0642, 0.5856), (-0.03614, -0.09482, 0.6068), (-0.05857, -0.09297, 0.6014), (-0.02639, -0.07809, 0.6177), (-0.03907, -0.05951, 0.6231), (-0.0615, -0.05767, 0.6177), (-0.07125, -0.0744, 0.6069), (-0.04748, -0.1144, 0.6278), (-0.06851, -0.1102, 0.6192), (-0.04053, -0.1026, 0.6453), (-0.05463, -0.08646, 0.654), (-0.07566, -0.0822, 0.6454), (-0.0826, -0.09406, 0.628), (-0.1378, -0.2708, 0.7703), (-0.1588, -0.2666, 0.7616), (-0.1308, -0.259, 0.7877), (-0.1449, -0.2429, 0.7965), (-0.166, -0.2386, 0.7878), (-0.1729, -0.2505, 0.7704), (-0.1369, -0.2839, 0.7737), (-0.1655, -0.2781, 0.762), (-0.1275, -0.2678, 0.7974), (-0.1466, -0.2459, 0.8093), (-0.1752, -0.2401, 0.7976), (-0.1846, -0.2562, 0.7739), (-0.1424, -0.2933, 0.7824), (-0.1709, -0.2876, 0.7706), (-0.133, -0.2772, 0.806), (-0.1521, -0.2553, 0.8179), (-0.1807, -0.2496, 0.8062), (-0.1901, -0.2657, 0.7825), (-0.1495, -0.2965, 0.7909), (-0.1733, -0.2917, 0.7811), (-0.1416, -0.2831, 0.8107), (-0.1576, -0.2648, 0.8206), (-0.1814, -0.2599, 0.8108), (-0.1893, -0.2734, 0.7911), (-0.1616, -0.2958, 0.8018), (-0.1741, -0.2932, 0.7967), (-0.1575, -0.2887, 0.8122), (-0.1659, -0.2791, 0.8175), (-0.1784, -0.2765, 0.8123), (-0.1825, -0.2836, 0.8019), (-0.004336, 0.0562, -1.026), (-0.004336, 0.0562, 0.6344), (0.05273, 0.02734, -1.026), (0.05273, 0.02734, 0.6344), (0.05273, -0.03038, -1.026), (0.05273, -0.03038, 0.6344), (-0.004336, -0.05924, -1.026), (-0.004336, -0.05924, 0.6344), (-0.0614, -0.03038, -1.026), (-0.0614, -0.03038, 0.6344), (-0.0614, 0.02734, -1.026), (-0.0614, 0.02734, 0.6344), (0.05138, -0.001844, -0.6688), (0.07015, 0.0336, -0.6788), (0.1086, 0.03398, -0.6989), (0.1282, -0.001067, -0.709), (0.1094, -0.03651, -0.6989), (0.07103, -0.03689, -0.6788), (0.05013, -0.003501, -1.062), (0.06919, 0.03194, -1.062), (0.1078, 0.03233, -1.062), (0.1273, -0.002725, -1.062), (0.1083, -0.03816, -1.062), (0.06968, -0.03855, -1.062), (0.05223, -0.003363, -1.162), (0.07112, 0.03201, -1.158), (0.1092, 0.03226, -1.152), (0.1284, -0.002863, -1.149), (0.1095, -0.03823, -1.153), (0.07144, -0.03848, -1.159), (0.07303, -0.002339, -1.278), (0.09152, 0.03246, -1.272), (0.1284, 0.03245, -1.261), (0.1467, -0.002359, -1.255), (0.1282, -0.03851, -1.261), (0.09135, -0.0385, -1.273), (0.1086, -0.002363, -1.387), (0.1267, 0.03252, -1.379), (0.1625, 0.03253, -1.364), (0.18, -0.002331, -1.358), (0.1618, -0.03852, -1.365), (0.1261, -0.03854, -1.38), (0.1843, -0.002423, -1.522), (0.2017, 0.03264, -1.512), (0.2348, 0.03272, -1.492), (0.2506, -0.002263, -1.482), (0.2331, -0.03855, -1.493), (0.2, -0.03862, -1.513), (0.2799, -0.002164, -1.634), (0.2958, 0.03252, -1.618), (0.3245, 0.03234, -1.591), (0.3374, -0.002522, -1.579), (0.3214, -0.03831, -1.595), (0.2927, -0.03812, -1.622), (0.416, -0.03797, -1.726), (0.3863, -0.002321, -1.726), (0.4744, -0.03796, -1.726), (0.5032, -0.002321, -1.726), (0.4735, 0.03234, -1.726), (0.4151, 0.03234, -1.726), (0.08314, -0.02288, 0.5647), (0.06094, -0.0228, 0.5647), (0.04992, -0.002451, 0.5647), (0.06109, 0.01782, 0.5647), (0.08329, 0.01774, 0.5647), (0.09431, -0.002611, 0.5647), (0.08703, -0.02221, 0.2753), (0.06, -0.02279, 0.2753), (0.04898, -0.002448, 0.2753), (0.06015, 0.01782, 0.2753), (0.08718, 0.0184, 0.2753), (0.09429, -0.001929, 0.2753), (0.09877, -0.001929, 0.2553), (0.09183, -0.02221, 0.2532), (0.06596, -0.02279, 0.2453), (0.05541, -0.002448, 0.2421), (0.0661, 0.01782, 0.2454), (0.09197, 0.0184, 0.2532), (0.1089, -0.001929, 0.2349), (0.1027, -0.02221, 0.2312), (0.07945, -0.02279, 0.2173), (0.06998, -0.002448, 0.2117), (0.07957, 0.01782, 0.2174), (0.1028, 0.0184, 0.2313), (0.1218, -0.001929, 0.2187), (0.1176, -0.02221, 0.2127), (0.1021, -0.02279, 0.1906), (0.09574, -0.002448, 0.1816), (0.1022, 0.01782, 0.1908), (0.1177, 0.0184, 0.2129), (0.1406, -0.001929, 0.2061), (0.1389, -0.02221, 0.1991), (0.1327, -0.02279, 0.1727), (0.1302, -0.002448, 0.162), (0.1327, 0.01782, 0.1729), (0.139, 0.0184, 0.1992), (0.1749, -0.001929, 0.1958), (0.1745, -0.02221, 0.1885), (0.1729, -0.02279, 0.1615), (0.1722, -0.002448, 0.1505), (0.1729, 0.01782, 0.1617), (0.1745, 0.0184, 0.1887), (0.2102, -0.001929, 0.1961), (0.212, -0.02221, 0.189), (0.2186, -0.02279, 0.1628), (0.2212, -0.002448, 0.1521), (0.2185, 0.01782, 0.1629), (0.212, 0.0184, 0.1892), (0.2351, -0.001929, 0.2035), (0.2393, -0.02221, 0.1976), (0.2552, -0.02279, 0.1758), (0.2617, -0.002448, 0.1668), (0.2551, 0.01782, 0.1759), (0.2392, 0.0184, 0.1978), (0.2581, 0.0184, 0.2105), (0.2793, 0.01782, 0.1937), (0.2881, -0.002448, 0.1868), (0.2794, -0.02279, 0.1936), (0.2582, -0.02221, 0.2104), (0.2525, -0.001929, 0.2149), (0.2747, 0.0184, 0.2319), (0.2683, -0.001929, 0.2349), (0.2992, 0.01782, 0.2204), (0.3093, -0.002448, 0.2156), (0.2993, -0.02279, 0.2203), (0.2749, -0.02221, 0.2318), (0.2831, 0.0184, 0.2547), (0.276, -0.001929, 0.2553), (0.31, 0.01782, 0.2528), (0.3212, -0.002448, 0.252), (0.3102, -0.02279, 0.2528), (0.2832, -0.02221, 0.2547), (0.2849, 0.0184, 0.28), (0.2778, -0.001929, 0.2801), (0.3119, 0.01782, 0.2799), (0.3231, -0.002448, 0.2799), (0.3121, -0.02279, 0.2799), (0.285, -0.02221, 0.28), (0.2801, 0.02532, 0.2862), (0.2706, -0.00184, 0.2862), (0.3162, 0.02454, 0.286), (0.3312, -0.002533, 0.286), (0.3164, -0.02971, 0.286), (0.2803, -0.02893, 0.2862), (0.2802, 0.02532, 0.2956), (0.2707, -0.00184, 0.2956), (0.3163, 0.02454, 0.2954), (0.3312, -0.002533, 0.2953), (0.3165, -0.02971, 0.2954), (0.2804, -0.02893, 0.2956), (0.2819, 0.0229, 0.3035), (0.2732, -0.001871, 0.3035), (0.3148, 0.02219, 0.3033), (0.3285, -0.002503, 0.3033), (0.315, -0.0273, 0.3033), (0.2821, -0.02658, 0.3035), (0.2859, 0.01713, 0.3104), (0.2793, -0.001945, 0.3104), (0.3113, 0.01658, 0.3102), (0.3218, -0.002432, 0.3102), (0.3114, -0.02152, 0.3102), (0.2861, -0.02097, 0.3104), (0.2933, 0.006515, 0.3141), (0.2903, -0.002081, 0.3141), (0.3047, 0.006268, 0.314), (0.3095, -0.002301, 0.314), (0.3048, -0.0109, 0.314), (0.2934, -0.01066, 0.3141), (0.08687, 0.01774, 0.5856), (0.0973, -0.002611, 0.582), (0.06587, 0.01782, 0.5928), (0.05529, -0.002451, 0.5964), (0.06573, -0.0228, 0.5928), (0.08673, -0.02288, 0.5856), (0.09863, 0.01774, 0.6068), (0.1083, -0.002611, 0.6014), (0.07927, 0.01782, 0.6177), (0.06952, -0.002451, 0.6231), (0.07914, -0.0228, 0.6177), (0.09851, -0.02288, 0.6069), (0.1213, 0.01774, 0.6278), (0.1281, -0.002611, 0.6192), (0.1076, 0.01782, 0.6453), (0.1006, -0.002451, 0.654), (0.1075, -0.0228, 0.6454), (0.1212, -0.02288, 0.628), (0.3019, 0.01774, 0.7703), (0.3087, -0.00261, 0.7616), (0.2881, 0.01782, 0.7877), (0.2812, -0.002451, 0.7965), (0.2881, -0.0228, 0.7878), (0.3018, -0.02288, 0.7704), (0.3127, 0.02498, 0.7737), (0.322, -0.002639, 0.762), (0.2941, 0.02509, 0.7974), (0.2847, -0.002422, 0.8093), (0.294, -0.03004, 0.7976), (0.3126, -0.03015, 0.7739), (0.3237, 0.02498, 0.7824), (0.3329, -0.002639, 0.7706), (0.305, 0.02509, 0.806), (0.2956, -0.002422, 0.8179), (0.3049, -0.03004, 0.8062), (0.3236, -0.03015, 0.7825), (0.33, 0.02046, 0.7909), (0.3377, -0.002621, 0.7811), (0.3144, 0.02055, 0.8107), (0.3065, -0.00244, 0.8206), (0.3143, -0.02552, 0.8108), (0.3299, -0.02561, 0.7911), (0.3354, 0.009551, 0.8018), (0.3395, -0.002578, 0.7967), (0.3272, 0.009599, 0.8122), (0.3231, -0.002483, 0.8175), (0.3271, -0.01461, 0.8123), (0.3353, -0.01466, 0.8019)], [], [(6, 0, 1, 7), (7, 1, 2, 8), (8, 2, 3, 9), (9, 3, 4, 10), (10, 4, 5, 11), (11, 5, 0, 6), (6, 7, 13, 12), (1, 0, 5, 4, 3, 2), (14, 15, 21, 20), (8, 9, 15, 14), (10, 11, 17, 16), (7, 8, 14, 13), (9, 10, 16, 15), (11, 6, 12, 17), (21, 22, 28, 27), (16, 17, 23, 22), (13, 14, 20, 19), (15, 16, 22, 21), (17, 12, 18, 23), (12, 13, 19, 18), (28, 29, 35, 34), (23, 18, 24, 29), (18, 19, 25, 24), (20, 21, 27, 26), (22, 23, 29, 28), (19, 20, 26, 25), (35, 30, 36, 41), (25, 26, 32, 31), (27, 28, 34, 33), (29, 24, 30, 35), (24, 25, 31, 30), (26, 27, 33, 32), (37, 38, 46, 47), (30, 31, 37, 36), (32, 33, 39, 38), (34, 35, 41, 40), (31, 32, 38, 37), (33, 34, 40, 39), (42, 43, 47, 46, 45, 44), (39, 40, 44, 45), (41, 36, 43, 42), (36, 37, 47, 43), (38, 39, 45, 46), (40, 41, 42, 44), (58, 52, 53, 59), (57, 51, 52, 58), (56, 50, 51, 57), (55, 49, 50, 56), (54, 48, 49, 55), (59, 53, 48, 54), (57, 58, 65, 64), (61, 62, 68, 67), (55, 56, 63, 62), (59, 54, 61, 60), (58, 59, 60, 65), (56, 57, 64, 63), (54, 55, 62, 61), (71, 66, 72, 77), (64, 65, 71, 70), (62, 63, 69, 68), (60, 61, 67, 66), (65, 60, 66, 71), (63, 64, 70, 69), (76, 77, 83, 82), (69, 70, 76, 75), (67, 68, 74, 73), (70, 71, 77, 76), (68, 69, 75, 74), (66, 67, 73, 72), (80, 81, 87, 86), (74, 75, 81, 80), (72, 73, 79, 78), (77, 72, 78, 83), (75, 76, 82, 81), (73, 74, 80, 79), (85, 86, 92, 91), (78, 79, 85, 84), (83, 78, 84, 89), (81, 82, 88, 87), (79, 80, 86, 85), (82, 83, 89, 88), (90, 91, 97, 96), (88, 89, 95, 94), (86, 87, 93, 92), (84, 85, 91, 90), (89, 84, 90, 95), (87, 88, 94, 93), (95, 90, 96, 101), (93, 94, 100, 99), (91, 92, 98, 97), (94, 95, 101, 100), (92, 93, 99, 98), (101, 96, 107, 102), (96, 97, 106, 107), (98, 99, 104, 105), (100, 101, 102, 103), (97, 98, 105, 106), (107, 106, 113, 109), (99, 100, 103, 104), (110, 108, 114, 116), (105, 104, 111, 112), (103, 102, 108, 110), (106, 105, 112, 113), (104, 103, 110, 111), (102, 107, 109, 108), (114, 115, 121, 120), (113, 112, 118, 119), (111, 110, 116, 117), (108, 109, 115, 114), (109, 113, 119, 115), (112, 111, 117, 118), (125, 124, 130, 131), (115, 119, 125, 121), (118, 117, 123, 124), (116, 114, 120, 122), (119, 118, 124, 125), (117, 116, 122, 123), (127, 131, 137, 133), (123, 122, 128, 129), (120, 121, 127, 126), (121, 125, 131, 127), (124, 123, 129, 130), (122, 120, 126, 128), (137, 136, 142, 143), (130, 129, 135, 136), (128, 126, 132, 134), (131, 130, 136, 137), (129, 128, 134, 135), (126, 127, 133, 132), (139, 143, 149, 145), (135, 134, 140, 141), (132, 133, 139, 138), (133, 137, 143, 139), (136, 135, 141, 142), (134, 132, 138, 140), (149, 148, 154, 155), (142, 141, 147, 148), (140, 138, 144, 146), (143, 142, 148, 149), (141, 140, 146, 147), (138, 139, 145, 144), (151, 155, 154, 153, 152, 150), (147, 146, 152, 153), (144, 145, 151, 150), (145, 149, 155, 151), (148, 147, 153, 154), (146, 144, 150, 152), (49, 48, 161, 160), (160, 161, 167, 166), (51, 50, 159, 158), (53, 52, 156, 157), (48, 53, 157, 161), (50, 49, 160, 159), (52, 51, 158, 156), (167, 163, 169, 173), (158, 159, 165, 164), (157, 156, 162, 163), (161, 157, 163, 167), (159, 160, 166, 165), (156, 158, 164, 162), (173, 169, 175, 179), (165, 166, 172, 171), (162, 164, 170, 168), (166, 167, 173, 172), (164, 165, 171, 170), (163, 162, 168, 169), (178, 179, 185, 184), (171, 172, 178, 177), (168, 170, 176, 174), (172, 173, 179, 178), (170, 171, 177, 176), (169, 168, 174, 175), (185, 181, 187, 191), (176, 177, 183, 182), (175, 174, 180, 181), (179, 175, 181, 185), (177, 178, 184, 183), (174, 176, 182, 180), (190, 191, 197, 196), (183, 184, 190, 189), (180, 182, 188, 186), (184, 185, 191, 190), (182, 183, 189, 188), (181, 180, 186, 187), (195, 196, 202, 201), (188, 189, 195, 194), (187, 186, 192, 193), (191, 187, 193, 197), (189, 190, 196, 195), (186, 188, 194, 192), (198, 200, 201, 202, 203, 199), (192, 194, 200, 198), (196, 197, 203, 202), (194, 195, 201, 200), (193, 192, 198, 199), (197, 193, 199, 203), (210, 204, 205, 211), (211, 205, 206, 212), (212, 206, 207, 213), (213, 207, 208, 214), (214, 208, 209, 215), (215, 209, 204, 210), (210, 211, 217, 216), (205, 204, 209, 208, 207, 206), (218, 219, 225, 224), (212, 213, 219, 218), (214, 215, 221, 220), (211, 212, 218, 217), (213, 214, 220, 219), (215, 210, 216, 221), (225, 226, 232, 231), (220, 221, 227, 226), (217, 218, 224, 223), (219, 220, 226, 225), (221, 216, 222, 227), (216, 217, 223, 222), (232, 233, 239, 238), (227, 222, 228, 233), (222, 223, 229, 228), (224, 225, 231, 230), (226, 227, 233, 232), (223, 224, 230, 229), (239, 234, 240, 245), (229, 230, 236, 235), (231, 232, 238, 237), (233, 228, 234, 239), (228, 229, 235, 234), (230, 231, 237, 236), (241, 242, 250, 251), (234, 235, 241, 240), (236, 237, 243, 242), (238, 239, 245, 244), (235, 236, 242, 241), (237, 238, 244, 243), (246, 247, 251, 250, 249, 248), (243, 244, 248, 249), (245, 240, 247, 246), (240, 241, 251, 247), (242, 243, 249, 250), (244, 245, 246, 248), (262, 256, 257, 263), (261, 255, 256, 262), (260, 254, 255, 261), (259, 253, 254, 260), (258, 252, 253, 259), (263, 257, 252, 258), (261, 262, 269, 268), (265, 266, 272, 271), (259, 260, 267, 266), (263, 258, 265, 264), (262, 263, 264, 269), (260, 261, 268, 267), (258, 259, 266, 265), (275, 270, 276, 281), (268, 269, 275, 274), (266, 267, 273, 272), (264, 265, 271, 270), (269, 264, 270, 275), (267, 268, 274, 273), (280, 281, 287, 286), (273, 274, 280, 279), (271, 272, 278, 277), (274, 275, 281, 280), (272, 273, 279, 278), (270, 271, 277, 276), (284, 285, 291, 290), (278, 279, 285, 284), (276, 277, 283, 282), (281, 276, 282, 287), (279, 280, 286, 285), (277, 278, 284, 283), (289, 290, 296, 295), (282, 283, 289, 288), (287, 282, 288, 293), (285, 286, 292, 291), (283, 284, 290, 289), (286, 287, 293, 292), (294, 295, 301, 300), (292, 293, 299, 298), (290, 291, 297, 296), (288, 289, 295, 294), (293, 288, 294, 299), (291, 292, 298, 297), (299, 294, 300, 305), (297, 298, 304, 303), (295, 296, 302, 301), (298, 299, 305, 304), (296, 297, 303, 302), (305, 300, 311, 306), (300, 301, 310, 311), (302, 303, 308, 309), (304, 305, 306, 307), (301, 302, 309, 310), (311, 310, 317, 313), (303, 304, 307, 308), (314, 312, 318, 320), (309, 308, 315, 316), (307, 306, 312, 314), (310, 309, 316, 317), (308, 307, 314, 315), (306, 311, 313, 312), (318, 319, 325, 324), (317, 316, 322, 323), (315, 314, 320, 321), (312, 313, 319, 318), (313, 317, 323, 319), (316, 315, 321, 322), (329, 328, 334, 335), (319, 323, 329, 325), (322, 321, 327, 328), (320, 318, 324, 326), (323, 322, 328, 329), (321, 320, 326, 327), (331, 335, 341, 337), (327, 326, 332, 333), (324, 325, 331, 330), (325, 329, 335, 331), (328, 327, 333, 334), (326, 324, 330, 332), (341, 340, 346, 347), (334, 333, 339, 340), (332, 330, 336, 338), (335, 334, 340, 341), (333, 332, 338, 339), (330, 331, 337, 336), (343, 347, 353, 349), (339, 338, 344, 345), (336, 337, 343, 342), (337, 341, 347, 343), (340, 339, 345, 346), (338, 336, 342, 344), (353, 352, 358, 359), (346, 345, 351, 352), (344, 342, 348, 350), (347, 346, 352, 353), (345, 344, 350, 351), (342, 343, 349, 348), (355, 359, 358, 357, 356, 354), (351, 350, 356, 357), (348, 349, 355, 354), (349, 353, 359, 355), (352, 351, 357, 358), (350, 348, 354, 356), (253, 252, 365, 364), (364, 365, 371, 370), (255, 254, 363, 362), (257, 256, 360, 361), (252, 257, 361, 365), (254, 253, 364, 363), (256, 255, 362, 360), (371, 367, 373, 377), (362, 363, 369, 368), (361, 360, 366, 367), (365, 361, 367, 371), (363, 364, 370, 369), (360, 362, 368, 366), (377, 373, 379, 383), (369, 370, 376, 375), (366, 368, 374, 372), (370, 371, 377, 376), (368, 369, 375, 374), (367, 366, 372, 373), (382, 383, 389, 388), (375, 376, 382, 381), (372, 374, 380, 378), (376, 377, 383, 382), (374, 375, 381, 380), (373, 372, 378, 379), (389, 385, 391, 395), (380, 381, 387, 386), (379, 378, 384, 385), (383, 379, 385, 389), (381, 382, 388, 387), (378, 380, 386, 384), (394, 395, 401, 400), (387, 388, 394, 393), (384, 386, 392, 390), (388, 389, 395, 394), (386, 387, 393, 392), (385, 384, 390, 391), (399, 400, 406, 405), (392, 393, 399, 398), (391, 390, 396, 397), (395, 391, 397, 401), (393, 394, 400, 399), (390, 392, 398, 396), (402, 404, 405, 406, 407, 403), (396, 398, 404, 402), (400, 401, 407, 406), (398, 399, 405, 404), (397, 396, 402, 403), (401, 397, 403, 407), (408, 409, 411, 410), (410, 411, 413, 412), (412, 413, 415, 414), (414, 415, 417, 416), (411, 409, 419, 417, 415, 413), (416, 417, 419, 418), (418, 419, 409, 408), (408, 410, 412, 414, 416, 418), (426, 420, 421, 427), (427, 421, 422, 428), (428, 422, 423, 429), (429, 423, 424, 430), (430, 424, 425, 431), (431, 425, 420, 426), (426, 427, 433, 432), (421, 420, 425, 424, 423, 422), (434, 435, 441, 440), (428, 429, 435, 434), (430, 431, 437, 436), (427, 428, 434, 433), (429, 430, 436, 435), (431, 426, 432, 437), (441, 442, 448, 447), (436, 437, 443, 442), (433, 434, 440, 439), (435, 436, 442, 441), (437, 432, 438, 443), (432, 433, 439, 438), (448, 449, 455, 454), (443, 438, 444, 449), (438, 439, 445, 444), (440, 441, 447, 446), (442, 443, 449, 448), (439, 440, 446, 445), (455, 450, 456, 461), (445, 446, 452, 451), (447, 448, 454, 453), (449, 444, 450, 455), (444, 445, 451, 450), (446, 447, 453, 452), (457, 458, 466, 467), (450, 451, 457, 456), (452, 453, 459, 458), (454, 455, 461, 460), (451, 452, 458, 457), (453, 454, 460, 459), (462, 463, 467, 466, 465, 464), (459, 460, 464, 465), (461, 456, 463, 462), (456, 457, 467, 463), (458, 459, 465, 466), (460, 461, 462, 464), (478, 472, 473, 479), (477, 471, 472, 478), (476, 470, 471, 477), (475, 469, 470, 476), (474, 468, 469, 475), (479, 473, 468, 474), (477, 478, 485, 484), (481, 482, 488, 487), (475, 476, 483, 482), (479, 474, 481, 480), (478, 479, 480, 485), (476, 477, 484, 483), (474, 475, 482, 481), (491, 486, 492, 497), (484, 485, 491, 490), (482, 483, 489, 488), (480, 481, 487, 486), (485, 480, 486, 491), (483, 484, 490, 489), (496, 497, 503, 502), (489, 490, 496, 495), (487, 488, 494, 493), (490, 491, 497, 496), (488, 489, 495, 494), (486, 487, 493, 492), (500, 501, 507, 506), (494, 495, 501, 500), (492, 493, 499, 498), (497, 492, 498, 503), (495, 496, 502, 501), (493, 494, 500, 499), (505, 506, 512, 511), (498, 499, 505, 504), (503, 498, 504, 509), (501, 502, 508, 507), (499, 500, 506, 505), (502, 503, 509, 508), (510, 511, 517, 516), (508, 509, 515, 514), (506, 507, 513, 512), (504, 505, 511, 510), (509, 504, 510, 515), (507, 508, 514, 513), (515, 510, 516, 521), (513, 514, 520, 519), (511, 512, 518, 517), (514, 515, 521, 520), (512, 513, 519, 518), (521, 516, 527, 522), (516, 517, 526, 527), (518, 519, 524, 525), (520, 521, 522, 523), (517, 518, 525, 526), (527, 526, 533, 529), (519, 520, 523, 524), (530, 528, 534, 536), (525, 524, 531, 532), (523, 522, 528, 530), (526, 525, 532, 533), (524, 523, 530, 531), (522, 527, 529, 528), (534, 535, 541, 540), (533, 532, 538, 539), (531, 530, 536, 537), (528, 529, 535, 534), (529, 533, 539, 535), (532, 531, 537, 538), (545, 544, 550, 551), (535, 539, 545, 541), (538, 537, 543, 544), (536, 534, 540, 542), (539, 538, 544, 545), (537, 536, 542, 543), (547, 551, 557, 553), (543, 542, 548, 549), (540, 541, 547, 546), (541, 545, 551, 547), (544, 543, 549, 550), (542, 540, 546, 548), (557, 556, 562, 563), (550, 549, 555, 556), (548, 546, 552, 554), (551, 550, 556, 557), (549, 548, 554, 555), (546, 547, 553, 552), (559, 563, 569, 565), (555, 554, 560, 561), (552, 553, 559, 558), (553, 557, 563, 559), (556, 555, 561, 562), (554, 552, 558, 560), (569, 568, 574, 575), (562, 561, 567, 568), (560, 558, 564, 566), (563, 562, 568, 569), (561, 560, 566, 567), (558, 559, 565, 564), (571, 575, 574, 573, 572, 570), (567, 566, 572, 573), (564, 565, 571, 570), (565, 569, 575, 571), (568, 567, 573, 574), (566, 564, 570, 572), (469, 468, 581, 580), (580, 581, 587, 586), (471, 470, 579, 578), (473, 472, 576, 577), (468, 473, 577, 581), (470, 469, 580, 579), (472, 471, 578, 576), (587, 583, 589, 593), (578, 579, 585, 584), (577, 576, 582, 583), (581, 577, 583, 587), (579, 580, 586, 585), (576, 578, 584, 582), (593, 589, 595, 599), (585, 586, 592, 591), (582, 584, 590, 588), (586, 587, 593, 592), (584, 585, 591, 590), (583, 582, 588, 589), (598, 599, 605, 604), (591, 592, 598, 597), (588, 590, 596, 594), (592, 593, 599, 598), (590, 591, 597, 596), (589, 588, 594, 595), (605, 601, 607, 611), (596, 597, 603, 602), (595, 594, 600, 601), (599, 595, 601, 605), (597, 598, 604, 603), (594, 596, 602, 600), (610, 611, 617, 616), (603, 604, 610, 609), (600, 602, 608, 606), (604, 605, 611, 610), (602, 603, 609, 608), (601, 600, 606, 607), (615, 616, 622, 621), (608, 609, 615, 614), (607, 606, 612, 613), (611, 607, 613, 617), (609, 610, 616, 615), (606, 608, 614, 612), (618, 620, 621, 622, 623, 619), (612, 614, 620, 618), (616, 617, 623, 622), (614, 615, 621, 620), (613, 612, 618, 619), (617, 613, 619, 623)])
me_cylinder_003.polygons.foreach_set('use_smooth', [True] * 596)
me_cylinder_003.polygons.foreach_set('material_index', [0, 0, 0, 0, 0, 0, 0, 0, 0, 0, 0, 0, 0, 0, 0, 0, 0, 0, 0, 0, 0, 0, 0, 0, 0, 0, 0, 0, 0, 0, 0, 0, 0, 0, 0, 0, 0, 0, 0, 0, 0, 0, 0, 0, 1, 1, 1, 1, 1, 1, 1, 1, 1, 1, 1, 1, 1, 1, 1, 1, 1, 1, 1, 1, 1, 1, 1, 1, 1, 1, 1, 1, 1, 1, 1, 1, 1, 1, 1, 1, 1, 1, 1, 1, 1, 1, 1, 1, 1, 1, 1, 1, 1, 1, 1, 1, 1, 1, 1, 1, 1, 1, 1, 1, 1, 1, 1, 1, 1, 1, 1, 1, 1, 1, 1, 1, 1, 1, 1, 1, 1, 1, 1, 1, 1, 1, 1, 1, 1, 1, 1, 1, 1, 1, 1, 1, 1, 1, 1, 1, 1, 1, 1, 1, 1, 1, 1, 1, 1, 1, 1, 1, 1, 1, 1, 1, 1, 1, 1, 1, 1, 1, 1, 1, 1, 1, 1, 1, 1, 1, 1, 1, 1, 1, 1, 1, 1, 1, 1, 1, 1, 1, 1, 1, 1, 1, 1, 1, 1, 1, 1, 1, 1, 1, 1, 1, 0, 0, 0, 0, 0, 0, 0, 0, 0, 0, 0, 0, 0, 0, 0, 0, 0, 0, 0, 0, 0, 0, 0, 0, 0, 0, 0, 0, 0, 0, 0, 0, 0, 0, 0, 0, 0, 0, 0, 0, 0, 0, 0, 0, 1, 1, 1, 1, 1, 1, 1, 1, 1, 1, 1, 1, 1, 1, 1, 1, 1, 1, 1, 1, 1, 1, 1, 1, 1, 1, 1, 1, 1, 1, 1, 1, 1, 1, 1, 1, 1, 1, 1, 1, 1, 1, 1, 1, 1, 1, 1, 1, 1, 1, 1, 1, 1, 1, 1, 1, 1, 1, 1, 1, 1, 1, 1, 1, 1, 1, 1, 1, 1, 1, 1, 1, 1, 1, 1, 1, 1, 1, 1, 1, 1, 1, 1, 1, 1, 1, 1, 1, 1, 1, 1, 1, 1, 1, 1, 1, 1, 1, 1, 1, 1, 1, 1, 1, 1, 1, 1, 1, 1, 1, 1, 1, 1, 1, 1, 1, 1, 1, 1, 1, 1, 1, 1, 1, 1, 1, 1, 1, 1, 1, 1, 1, 1, 1, 1, 1, 1, 1, 1, 1, 1, 1, 1, 1, 1, 1, 1, 1, 1, 1, 1, 1, 0, 0, 0, 0, 0, 0, 0, 0, 0, 0, 0, 0, 0, 0, 0, 0, 0, 0, 0, 0, 0, 0, 0, 0, 0, 0, 0, 0, 0, 0, 0, 0, 0, 0, 0, 0, 0, 0, 0, 0, 0, 0, 0, 0, 0, 0, 0, 0, 0, 0, 0, 0, 1, 1, 1, 1, 1, 1, 1, 1, 1, 1, 1, 1, 1, 1, 1, 1, 1, 1, 1, 1, 1, 1, 1, 1, 1, 1, 1, 1, 1, 1, 1, 1, 1, 1, 1, 1, 1, 1, 1, 1, 1, 1, 1, 1, 1, 1, 1, 1, 1, 1, 1, 1, 1, 1, 1, 1, 1, 1, 1, 1, 1, 1, 1, 1, 1, 1, 1, 1, 1, 1, 1, 1, 1, 1, 1, 1, 1, 1, 1, 1, 1, 1, 1, 1, 1, 1, 1, 1, 1, 1, 1, 1, 1, 1, 1, 1, 1, 1, 1, 1, 1, 1, 1, 1, 1, 1, 1, 1, 1, 1, 1, 1, 1, 1, 1, 1, 1, 1, 1, 1, 1, 1, 1, 1, 1, 1, 1, 1, 1, 1, 1, 1, 1, 1, 1, 1, 1, 1, 1, 1, 1, 1, 1, 1, 1, 1, 1, 1, 1, 1, 1, 1])
me_cylinder_003.materials.append(mat_cabide)
me_cylinder_003.materials.append(mat_cabide__003)
me_cylinder_003.use_remesh_preserve_volume = False
me_cylinder_003.use_remesh_preserve_attributes = False
me_cylinder_003.use_mirror_vertex_groups = False
me_cylinder_003.update()
me_cube_002 = bpy.data.meshes.new('Cube.002')
me_cube_002.from_pydata([(0.4166, -1.001, 1.641), (0.4166, 0.9989, 1.641), (0.459, -1.001, 1.641), (0.459, 0.9989, 1.641), (0.4166, 0.9542, 1.641), (0.459, 0.9542, 1.641), (0.459, -0.9519, 1.641), (0.4166, -0.9519, 1.641), (-0.7876, -1.001, 1.641), (-0.7876, 0.9542, 1.641), (-0.7876, 0.9989, 1.641), (-0.7876, -0.9519, 1.641), (0.4166, -1.001, 1.592), (0.4166, 0.9989, 1.592), (0.459, 0.9989, 1.592), (0.459, -1.001, 1.592), (0.459, 0.9542, 1.592), (0.4166, 0.9542, 1.592), (0.4166, -0.9519, 1.592), (0.459, -0.9519, 1.592), (-0.7876, -1.001, 1.592), (-0.7876, 0.9989, 1.592), (-0.7876, 0.9542, 1.592), (-0.7876, -0.9519, 1.592), (0.4166, 0.9989, 1.083), (0.459, 0.9989, 1.083), (0.459, -1.001, 1.083), (0.459, 0.9542, 1.083), (0.4166, 0.9542, 1.083), (0.4166, -0.9519, 1.083), (0.459, -0.9519, 1.083), (-0.7876, 0.9989, 1.083), (-0.7876, 0.9542, 1.083), (-0.7876, -0.9519, 1.083), (0.4166, -1.001, 1.083), (-0.7876, -1.001, 1.083), (0.4166, 0.9989, 1.011), (0.459, 0.9989, 1.011), (0.459, -1.001, 1.011), (0.459, 0.9542, 1.011), (0.4166, 0.9542, 1.011), (0.4166, -0.9519, 1.011), (0.459, -0.9519, 1.011), (-0.7876, 0.9989, 1.011), (-0.7876, 0.9542, 1.011), (-0.7876, -0.9519, 1.011), (0.4166, -1.001, 1.011), (-0.7876, -1.001, 1.011), (0.4166, 0.9989, 0.4954), (0.459, 0.9989, 0.4954), (0.459, -1.001, 0.4954), (0.459, 0.9542, 0.4954), (0.4166, 0.9542, 0.4954), (0.4166, -0.9519, 0.4954), (0.459, -0.9519, 0.4954), (-0.7876, 0.9989, 0.4954), (-0.7876, 0.9542, 0.4954), (-0.7876, -0.9519, 0.4954), (0.4166, -1.001, 0.4954), (-0.7876, -1.001, 0.4954), (0.4166, 0.9989, 0.435), (0.459, 0.9989, 0.435), (0.459, -1.001, 0.435), (0.459, 0.9542, 0.435), (0.4166, 0.9542, 0.435), (0.4166, -0.9519, 0.435), (0.459, -0.9519, 0.435), (-0.7876, 0.9989, 0.435), (-0.7876, 0.9542, 0.435), (-0.7876, -0.9519, 0.435), (0.4166, -1.001, 0.435), (-0.7876, -1.001, 0.435), (0.4166, 0.9989, -0.1312), (0.459, 0.9989, -0.1312), (0.459, -1.001, -0.1312), (0.459, 0.9542, -0.1312), (0.4166, 0.9542, -0.1312), (0.4166, -0.9519, -0.1312), (0.459, -0.9519, -0.1312), (-0.7876, 0.9989, -0.1312), (-0.7876, 0.9542, -0.1312), (-0.7876, -0.9519, -0.1312), (0.4166, -1.001, -0.1312), (-0.7876, -1.001, -0.1312), (0.4166, 0.9989, -0.2029), (0.459, 0.9989, -0.2029), (0.459, -1.001, -0.2029), (0.459, 0.9542, -0.2029), (0.4166, 0.9542, -0.2029), (0.4166, -0.9519, -0.2029), (0.459, -0.9519, -0.2029), (-0.7876, 0.9989, -0.2029), (-0.7876, 0.9542, -0.2029), (-0.7876, -0.9519, -0.2029), (0.4166, -1.001, -0.2029), (-0.7876, -1.001, -0.2029), (0.4166, 0.9989, -0.7503), (0.459, 0.9989, -0.7503), (0.459, -1.001, -0.7503), (0.459, 0.9542, -0.7503), (0.4166, 0.9542, -0.7503), (0.4166, -0.9519, -0.7503), (0.459, -0.9519, -0.7503), (-0.7876, 0.9989, -0.7503), (-0.7876, 0.9542, -0.7503), (-0.7876, -0.9519, -0.7503), (0.4166, -1.001, -0.7503), (-0.7876, -1.001, -0.7503), (0.4166, 0.9989, -0.8309), (0.459, 0.9989, -0.8309), (0.459, -1.001, -0.8309), (0.459, 0.9542, -0.8309), (0.4166, 0.9542, -0.8309), (0.4166, -0.9519, -0.8309), (0.459, -0.9519, -0.8309), (-0.7876, 0.9989, -0.8309), (-0.7876, 0.9542, -0.8309), (-0.7876, -0.9519, -0.8309), (0.4166, -1.001, -0.8309), (-0.7876, -1.001, -0.8309), (0.4166, 0.9989, -1.356), (0.459, 0.9989, -1.356), (0.459, -1.001, -1.356), (0.459, 0.9542, -1.356), (0.4166, 0.9542, -1.356), (0.4166, -0.9519, -1.356), (0.459, -0.9519, -1.356), (-0.7876, 0.9989, -1.356), (-0.7876, 0.9542, -1.356), (-0.7876, -0.9519, -1.356), (0.4166, -1.001, -1.356), (-0.7876, -1.001, -1.356), (0.4166, 0.9989, -1.436), (0.459, 0.9989, -1.436), (0.459, -1.001, -1.436), (0.459, 0.9542, -1.436), (-0.727, 0.9542, -1.436), (-0.727, -0.9519, -1.436), (0.459, -0.9519, -1.436), (-0.7876, 0.9989, -1.436), (-0.7876, 0.9542, -1.436), (-0.7876, -0.9519, -1.436), (0.4166, -1.001, -1.436), (-0.7876, -1.001, -1.436), (-0.727, 0.9542, -1.55), (-0.7876, 0.9542, -1.55), (0.4166, -1.001, -1.55), (-0.7876, -1.001, -1.55), (0.4166, 0.9989, -1.55), (-0.7876, 0.9989, -1.55), (-0.7876, -0.9519, -1.55), (0.459, -0.9519, -1.55), (0.459, 0.9542, -1.55), (-0.727, -0.9519, -1.55), (0.459, 0.9989, -1.55), (0.459, -1.001, -1.55)], [], [(5, 3, 1, 4), (6, 5, 4, 7), (2, 6, 7, 0), (4, 1, 10, 9), (0, 7, 11, 8), (34, 12, 20, 35), (28, 17, 22, 32), (1, 13, 21, 10), (8, 11, 23, 20), (5, 6, 19, 16), (3, 5, 16, 14), (2, 0, 12, 15), (6, 2, 15, 19), (1, 3, 14, 13), (13, 24, 31, 21), (20, 23, 33, 35), (22, 21, 31, 32), (16, 19, 30, 27), (18, 29, 33, 23), (18, 17, 28, 29), (14, 16, 27, 25), (15, 12, 34, 26), (19, 15, 26, 30), (13, 14, 25, 24), (58, 46, 47, 59), (52, 40, 44, 56), (35, 33, 45, 47), (32, 31, 43, 44), (27, 30, 42, 39), (25, 27, 39, 37), (26, 34, 46, 38), (30, 26, 38, 42), (24, 25, 37, 36), (36, 48, 55, 43), (47, 45, 57, 59), (44, 43, 55, 56), (39, 42, 54, 51), (41, 53, 57, 45), (41, 40, 52, 53), (37, 39, 51, 49), (38, 46, 58, 50), (42, 38, 50, 54), (36, 37, 49, 48), (82, 70, 71, 83), (76, 64, 68, 80), (48, 60, 67, 55), (59, 57, 69, 71), (51, 54, 66, 63), (49, 51, 63, 61), (50, 58, 70, 62), (54, 50, 62, 66), (48, 49, 61, 60), (60, 72, 79, 67), (71, 69, 81, 83), (68, 67, 79, 80), (63, 66, 78, 75), (65, 77, 81, 69), (65, 64, 76, 77), (61, 63, 75, 73), (62, 70, 82, 74), (66, 62, 74, 78), (60, 61, 73, 72), (106, 94, 95, 107), (100, 88, 92, 104), (83, 81, 93, 95), (80, 79, 91, 92), (75, 78, 90, 87), (73, 75, 87, 85), (74, 82, 94, 86), (78, 74, 86, 90), (72, 73, 85, 84), (84, 96, 103, 91), (95, 93, 105, 107), (92, 91, 103, 104), (87, 90, 102, 99), (89, 101, 105, 93), (89, 88, 100, 101), (85, 87, 99, 97), (86, 94, 106, 98), (90, 86, 98, 102), (84, 85, 97, 96), (130, 118, 119, 131), (124, 112, 116, 128), (107, 105, 117, 119), (104, 103, 115, 116), (99, 102, 114, 111), (97, 99, 111, 109), (98, 106, 118, 110), (102, 98, 110, 114), (96, 97, 109, 108), (108, 120, 127, 115), (119, 117, 129, 131), (116, 115, 127, 128), (111, 114, 126, 123), (113, 125, 129, 117), (113, 112, 124, 125), (109, 111, 123, 121), (110, 118, 130, 122), (114, 110, 122, 126), (108, 109, 121, 120), (4, 9, 11, 7), (9, 10, 21, 22), (0, 8, 20, 12), (34, 35, 47, 46), (32, 33, 29, 28), (44, 40, 41, 45), (31, 24, 36, 43), (44, 45, 33, 32), (56, 57, 53, 52), (56, 55, 67, 68), (68, 64, 65, 69), (58, 59, 71, 70), (69, 57, 56, 68), (79, 72, 84, 91), (95, 94, 82, 83), (80, 81, 77, 76), (92, 88, 89, 93), (92, 93, 81, 80), (104, 105, 101, 100), (103, 96, 108, 115), (106, 107, 119, 118), (116, 112, 113, 117), (116, 117, 105, 104), (122, 130, 142, 134), (134, 142, 146, 155), (127, 120, 132, 139), (126, 122, 134, 138), (131, 129, 141, 143), (120, 121, 133, 132), (128, 127, 139, 140), (123, 126, 138, 135), (128, 129, 125, 124), (121, 123, 135, 133), (130, 131, 143, 142), (139, 132, 148, 149), (135, 138, 151, 152), (22, 17, 18, 23), (23, 11, 9, 22), (140, 136, 137, 141), (129, 128, 140, 141), (141, 137, 153, 150), (143, 141, 150, 147), (138, 134, 155, 151), (136, 140, 145, 144), (137, 136, 144, 153), (140, 139, 149, 145), (132, 133, 154, 148), (142, 143, 147, 146), (133, 135, 152, 154)])
me_cube_002.polygons.foreach_set('use_smooth', [True] * 149)
me_cube_002.materials.append(mat_material)
me_cube_002.use_remesh_preserve_volume = False
me_cube_002.use_remesh_preserve_attributes = False
me_cube_002.use_mirror_vertex_groups = False
me_cube_002.update()
me_cube_013 = bpy.data.meshes.new('Cube.013')
me_cube_013.from_pydata([(-1.0, -1.0, -1.0), (-1.0, -1.0, 1.0), (-1.0, 1.0, -1.0), (-1.0, 1.0, 1.0), (1.0, -1.0, -1.0), (1.0, -1.0, 1.0), (1.0, 1.0, -1.0), (1.0, 1.0, 1.0)], [], [(1, 3, 2, 0), (3, 7, 6, 2), (7, 5, 4, 6), (5, 1, 0, 4), (0, 2, 6, 4), (5, 7, 3, 1)])
me_cube_013.use_remesh_preserve_volume = False
me_cube_013.use_remesh_preserve_attributes = False
me_cube_013.use_mirror_vertex_groups = False
me_cube_013.update()
me_cube_012 = bpy.data.meshes.new('Cube.012')
me_cube_012.from_pydata([(-1.0, -1.0, -1.0), (-1.0, -1.0, 1.0), (-1.0, 1.0, -1.0), (-1.0, 1.0, 1.0), (1.0, -1.0, -1.0), (1.0, -1.0, 1.0), (1.0, 1.0, -1.0), (1.0, 1.0, 1.0)], [], [(1, 3, 2, 0), (3, 7, 6, 2), (7, 5, 4, 6), (5, 1, 0, 4), (0, 2, 6, 4), (5, 7, 3, 1)])
me_cube_012.use_remesh_preserve_volume = False
me_cube_012.use_remesh_preserve_attributes = False
me_cube_012.use_mirror_vertex_groups = False
me_cube_012.update()
me_cube_011 = bpy.data.meshes.new('Cube.011')
me_cube_011.from_pydata([(-1.0, -1.0, -1.0), (-1.0, -1.0, 1.0), (-1.0, 1.0, -1.0), (-1.0, 1.0, 1.0), (1.0, -1.0, -1.0), (1.0, -1.0, 1.0), (1.0, 1.0, -1.0), (1.0, 1.0, 1.0)], [], [(1, 3, 2, 0), (3, 7, 6, 2), (7, 5, 4, 6), (5, 1, 0, 4), (0, 2, 6, 4), (5, 7, 3, 1)])
me_cube_011.use_remesh_preserve_volume = False
me_cube_011.use_remesh_preserve_attributes = False
me_cube_011.use_mirror_vertex_groups = False
me_cube_011.update()
me_cube_009 = bpy.data.meshes.new('Cube.009')
me_cube_009.from_pydata([(-1.0, -1.0, -1.0), (-1.0, -1.0, 1.0), (-1.0, 1.0, -1.0), (-1.0, 1.0, 1.0), (1.0, -1.0, -1.0), (1.0, -1.0, 1.0), (1.0, 1.0, -1.0), (1.0, 1.0, 1.0)], [], [(1, 3, 2, 0), (3, 7, 6, 2), (7, 5, 4, 6), (5, 1, 0, 4), (0, 2, 6, 4), (5, 7, 3, 1)])
me_cube_009.use_remesh_preserve_volume = False
me_cube_009.use_remesh_preserve_attributes = False
me_cube_009.use_mirror_vertex_groups = False
me_cube_009.update()
me_cube_008 = bpy.data.meshes.new('Cube.008')
me_cube_008.from_pydata([(-1.0, -1.0, -1.0), (-1.0, -1.0, 1.0), (-1.0, 1.0, -1.0), (-1.0, 1.0, 1.0), (1.0, -1.0, -1.0), (1.0, -1.0, 1.0), (1.0, 1.0, -1.0), (1.0, 1.0, 1.0)], [], [(1, 3, 2, 0), (3, 7, 6, 2), (7, 5, 4, 6), (5, 1, 0, 4), (0, 2, 6, 4), (5, 7, 3, 1)])
me_cube_008.use_remesh_preserve_volume = False
me_cube_008.use_remesh_preserve_attributes = False
me_cube_008.use_mirror_vertex_groups = False
me_cube_008.update()
me_cube_007 = bpy.data.meshes.new('Cube.007')
me_cube_007.from_pydata([(-1.0, -1.0, -1.0), (-1.0, -1.0, 1.0), (-1.0, 1.0, -1.0), (-1.0, 1.0, 1.0), (1.0, -1.0, -1.0), (1.0, -1.0, 1.0), (1.0, 1.0, -1.0), (1.0, 1.0, 1.0)], [], [(1, 3, 2, 0), (3, 7, 6, 2), (7, 5, 4, 6), (5, 1, 0, 4), (0, 2, 6, 4), (5, 7, 3, 1)])
me_cube_007.use_remesh_preserve_volume = False
me_cube_007.use_remesh_preserve_attributes = False
me_cube_007.use_mirror_vertex_groups = False
me_cube_007.update()
me_cube_006 = bpy.data.meshes.new('Cube.006')
me_cube_006.from_pydata([(-1.0, -1.0, -1.0), (-1.0, -1.0, 1.0), (-1.0, 1.0, -1.0), (-1.0, 1.0, 1.0), (1.0, -1.0, -1.0), (1.0, -1.0, 1.0), (1.0, 1.0, -1.0), (1.0, 1.0, 1.0)], [], [(1, 3, 2, 0), (3, 7, 6, 2), (7, 5, 4, 6), (5, 1, 0, 4), (0, 2, 6, 4), (5, 7, 3, 1)])
me_cube_006.use_remesh_preserve_volume = False
me_cube_006.use_remesh_preserve_attributes = False
me_cube_006.use_mirror_vertex_groups = False
me_cube_006.update()
me_cube = bpy.data.meshes.new('Cube')
me_cube.from_pydata([(-1.0, -1.0, -1.0), (-1.0, -1.0, 1.0), (-1.0, 1.0, -1.0), (-1.0, 1.0, 1.0), (1.0, -1.0, -1.0), (1.0, -1.0, 1.0), (1.0, 1.0, -1.0), (1.0, 1.0, 1.0)], [], [(1, 3, 2, 0), (3, 7, 6, 2), (7, 5, 4, 6), (5, 1, 0, 4), (0, 2, 6, 4), (5, 7, 3, 1)])
me_cube.use_remesh_preserve_volume = False
me_cube.use_remesh_preserve_attributes = False
me_cube.use_mirror_vertex_groups = False
me_cube.update()
me_plane = bpy.data.meshes.new('Plane')
me_plane.from_pydata([(-1.0, -1.0, 0.0), (1.0, -1.0, 0.0), (-1.0, 1.0, 0.0), (1.0, 1.0, 0.0)], [], [(0, 1, 3, 2)])
me_plane.use_remesh_preserve_volume = False
me_plane.use_remesh_preserve_attributes = False
me_plane.use_mirror_vertex_groups = False
me_plane.update()
me_cube_001 = bpy.data.meshes.new('Cube.001')
me_cube_001.from_pydata([(-2.75, 20.45, -0.5579), (-2.75, 20.45, 1.509), (-2.75, 22.45, -0.5579), (-2.75, 22.45, 1.509), (-0.7496, 20.45, -0.5429), (-0.7496, 20.45, 1.509), (-0.7496, 22.45, -0.5429), (-0.7496, 22.45, 1.509), (-0.716, 22.29, 1.509), (-0.716, 22.29, -0.5429), (-0.716, 20.61, 1.509), (-0.716, 20.61, -0.5429), (-0.6831, 21.63, 1.509), (-0.6831, 21.63, -0.5429), (-0.6831, 21.26, 1.509), (-0.6831, 21.26, -0.5429), (-2.75, 22.45, -0.7581), (-2.75, 20.45, -0.7581), (-0.7496, 22.45, -0.7581), (-0.7496, 20.45, -0.7581), (3.194, 22.45, -0.7581), (3.194, 22.45, -0.5429), (3.228, 22.29, -0.5429), (3.228, 22.29, -0.7581), (3.194, 20.45, -0.5429), (3.228, 20.61, -0.5429), (3.261, 21.26, -0.5429), (3.261, 21.63, -0.5429), (3.194, 20.45, -0.7581), (3.228, 20.61, -0.7581), (3.261, 21.26, -0.7581), (3.261, 21.63, -0.7581), (1.354, 21.63, -0.5079), (1.354, 21.26, -0.5079), (1.287, 22.45, -0.7232), (1.321, 22.29, -0.5079), (1.287, 20.45, -0.7232), (1.321, 20.61, -0.5079), (1.287, 22.45, -0.5079), (1.287, 20.45, -0.5079), (-3.943, 22.45, -0.5579), (-3.943, 20.45, -0.5579), (-3.943, 22.45, -0.7581), (-3.943, 20.45, -0.7581), (-2.75, -22.38, -0.5579), (-2.75, -22.38, 1.509), (-2.75, -20.38, -0.5579), (-2.75, -20.38, 1.509), (-0.7496, -22.38, -0.5429), (-0.7496, -22.38, 1.509), (-0.7496, -20.38, -0.5429), (-0.7496, -20.38, 1.509), (-0.716, -20.54, 1.509), (-0.716, -20.54, -0.5429), (-0.716, -22.21, 1.509), (-0.716, -22.21, -0.5429), (-0.6831, -21.19, 1.509), (-0.6831, -21.19, -0.5429), (-0.6831, -21.56, 1.509), (-0.6831, -21.56, -0.5429), (-2.75, -20.38, -0.7581), (-2.75, -22.38, -0.7581), (-0.7496, -20.38, -0.7581), (-0.7496, -22.38, -0.7581), (3.194, -20.38, -0.7581), (3.194, -20.38, -0.5429), (3.228, -20.54, -0.5429), (3.228, -20.54, -0.7581), (3.194, -22.38, -0.5429), (3.228, -22.21, -0.5429), (3.261, -21.56, -0.5429), (3.261, -21.19, -0.5429), (3.194, -22.38, -0.7581), (3.228, -22.21, -0.7581), (3.261, -21.56, -0.7581), (3.261, -21.19, -0.7581), (1.354, -21.19, -0.5079), (1.354, -21.56, -0.5079), (1.287, -20.38, -0.7232), (1.321, -20.54, -0.5079), (1.287, -22.38, -0.7232), (1.321, -22.21, -0.5079), (1.287, -20.38, -0.5079), (1.287, -22.38, -0.5079), (-3.943, -20.38, -0.5579), (-3.943, -22.38, -0.5579), (-3.943, -20.38, -0.7581), (-3.943, -22.38, -0.7581), (-2.249, -20.48, 0.3429), (-2.249, -20.48, 1.512), (-2.249, 20.63, 0.3429), (-2.249, 20.63, 1.512), (-1.938, -20.48, 0.3429), (-1.938, -20.48, 1.512), (-1.938, 20.63, 0.3429), (-1.938, 20.63, 1.512), (-6.552, -32.13, 1.472), (-6.552, -32.13, 1.607), (-6.552, 31.19, 1.472), (-6.552, 31.19, 1.607), (7.304, -32.13, 1.472), (7.304, -32.13, 1.607), (7.304, 31.19, 1.472), (7.304, 31.19, 1.607)], [], [(1, 3, 2, 0), (3, 7, 6, 2), (5, 1, 0, 4), (17, 0, 41, 43), (10, 11, 15, 14), (6, 7, 8, 9), (5, 4, 11, 10), (12, 14, 15, 13), (9, 8, 12, 13), (35, 32, 27, 22), (32, 33, 26, 27), (2, 6, 18, 16), (4, 0, 17, 19), (22, 27, 31, 23), (21, 22, 23, 20), (27, 26, 30, 31), (25, 24, 28, 29), (26, 25, 29, 30), (33, 37, 25, 26), (38, 35, 22, 21), (39, 36, 28, 24), (37, 39, 24, 25), (34, 38, 21, 20), (18, 6, 38, 34), (11, 4, 39, 37), (4, 19, 36, 39), (6, 9, 35, 38), (15, 11, 37, 33), (13, 15, 33, 32), (9, 13, 32, 35), (41, 40, 42, 43), (0, 2, 40, 41), (2, 16, 42, 40), (45, 47, 46, 44), (47, 51, 50, 46), (49, 45, 44, 48), (61, 44, 85, 87), (54, 55, 59, 58), (50, 51, 52, 53), (49, 48, 55, 54), (56, 58, 59, 57), (53, 52, 56, 57), (79, 76, 71, 66), (76, 77, 70, 71), (46, 50, 62, 60), (48, 44, 61, 63), (66, 71, 75, 67), (65, 66, 67, 64), (71, 70, 74, 75), (69, 68, 72, 73), (70, 69, 73, 74), (77, 81, 69, 70), (82, 79, 66, 65), (83, 80, 72, 68), (81, 83, 68, 69), (78, 82, 65, 64), (62, 50, 82, 78), (55, 48, 83, 81), (48, 63, 80, 83), (50, 53, 79, 82), (59, 55, 81, 77), (57, 59, 77, 76), (53, 57, 76, 79), (85, 84, 86, 87), (44, 46, 84, 85), (46, 60, 86, 84), (89, 91, 90, 88), (95, 93, 92, 94), (88, 90, 94, 92), (97, 99, 98, 96), (103, 102, 98, 99), (103, 101, 100, 102), (101, 97, 96, 100), (98, 102, 100, 96), (103, 99, 97, 101)])
me_cube_001.polygons.foreach_set('use_smooth', [True] * 75)
_uv = me_cube_001.uv_layers.new(name='UVMap')
_uv.uv.foreach_set('vector', [0.9424, 0.5374, 0.9118, 0.5374, 0.9118, 0.943, 0.9424, 0.943, 0.5302, 0.0961, 0.5302, 0.2221, 0.9318, 0.2221, 0.9347, 0.0961, 0.5302, 0.2221, 0.5302, 0.0961, 0.9347, 0.0961, 0.9318, 0.2221, 0.9739, 0.0961, 0.9347, 0.0961, 0.9347, 0.02091, 0.9739, 0.02091, 0.9399, 0.5374, 0.9399, 0.94, 0.93, 0.94, 0.93, 0.5374, 0.9118, 0.94, 0.9118, 0.5374, 0.9143, 0.5374, 0.9143, 0.94, 0.9424, 0.5374, 0.9424, 0.94, 0.9399, 0.94, 0.9399, 0.5374, 0.9242, 0.5374, 0.93, 0.5374, 0.93, 0.94, 0.9242, 0.94, 0.9143, 0.94, 0.9143, 0.5374, 0.9242, 0.5374, 0.9242, 0.94, 0.02729, 0.141, 0.03739, 0.1431, 0.03739, 0.2653, 0.02729, 0.2632, 0.03739, 0.1431, 0.04318, 0.1431, 0.04318, 0.2653, 0.03739, 0.2653, 0.9347, 0.0961, 0.9318, 0.2221, 0.9739, 0.2221, 0.9739, 0.0961, 0.9318, 0.2221, 0.9347, 0.0961, 0.9739, 0.0961, 0.9739, 0.2221, 0.4455, 0.112, 0.4323, 0.112, 0.4323, 0.05606, 0.4455, 0.05604, 0.4487, 0.112, 0.4455, 0.112, 0.4455, 0.05604, 0.4487, 0.05602, 0.4323, 0.112, 0.4247, 0.112, 0.4247, 0.05606, 0.4323, 0.05606, 0.4115, 0.112, 0.4082, 0.112, 0.4082, 0.05603, 0.4115, 0.05605, 0.4247, 0.112, 0.4115, 0.112, 0.4115, 0.05605, 0.4247, 0.05606, 0.04318, 0.1431, 0.05328, 0.141, 0.05328, 0.2632, 0.04318, 0.2653, 0.02479, 0.1388, 0.02729, 0.141, 0.02729, 0.2632, 0.02479, 0.261, 0.925, 0.3504, 0.9671, 0.3504, 0.9739, 0.4705, 0.9318, 0.4705, 0.05328, 0.141, 0.05578, 0.1388, 0.05578, 0.261, 0.05328, 0.2632, 0.9671, 0.3504, 0.925, 0.3504, 0.9318, 0.4705, 0.9739, 0.4705, 0.9739, 0.2221, 0.9318, 0.2221, 0.925, 0.3504, 0.9671, 0.3504, 0.05328, 0.01045, 0.05578, 0.008294, 0.05578, 0.1388, 0.05328, 0.141, 0.9318, 0.2221, 0.9739, 0.2221, 0.9671, 0.3504, 0.925, 0.3504, 0.02479, 0.008294, 0.02729, 0.01045, 0.02729, 0.141, 0.02479, 0.1388, 0.04318, 0.01255, 0.05328, 0.01045, 0.05328, 0.141, 0.04318, 0.1431, 0.03739, 0.01255, 0.04318, 0.01255, 0.04318, 0.1431, 0.03739, 0.1431, 0.02729, 0.01045, 0.03739, 0.01255, 0.03739, 0.1431, 0.02729, 0.141, 0.4041, 0.192, 0.4504, 0.192, 0.4504, 0.1323, 0.4041, 0.1323, 0.2823, 0.08275, 0.2823, 0.1137, 0.2058, 0.1137, 0.2058, 0.08275, 0.9347, 0.0961, 0.9739, 0.0961, 0.9739, 0.02091, 0.9347, 0.02091, 0.9837, 0.5394, 0.9532, 0.5394, 0.9532, 0.9449, 0.9837, 0.9449, 0.5302, 0.0961, 0.5302, 0.2221, 0.9318, 0.2221, 0.9347, 0.0961, 0.5302, 0.2221, 0.5302, 0.0961, 0.9347, 0.0961, 0.9318, 0.2221, 0.9739, 0.0961, 0.9347, 0.0961, 0.9347, 0.02091, 0.9739, 0.02091, 0.9813, 0.5394, 0.9813, 0.942, 0.9713, 0.942, 0.9713, 0.5394, 0.9532, 0.942, 0.9532, 0.5394, 0.9556, 0.5394, 0.9556, 0.942, 0.9837, 0.5394, 0.9837, 0.942, 0.9813, 0.942, 0.9813, 0.5394, 0.9656, 0.5394, 0.9713, 0.5394, 0.9713, 0.942, 0.9656, 0.942, 0.9556, 0.942, 0.9556, 0.5394, 0.9656, 0.5394, 0.9656, 0.942, 0.08625, 0.1409, 0.09635, 0.143, 0.09635, 0.2652, 0.08625, 0.2631, 0.09635, 0.143, 0.1021, 0.143, 0.1021, 0.2652, 0.09635, 0.2652, 0.9347, 0.0961, 0.9318, 0.2221, 0.9739, 0.2221, 0.9739, 0.0961, 0.9318, 0.2221, 0.9347, 0.0961, 0.9739, 0.0961, 0.9739, 0.2221, 0.3816, 0.1116, 0.3691, 0.1117, 0.3691, 0.05876, 0.3816, 0.05874, 0.3847, 0.1116, 0.3816, 0.1116, 0.3816, 0.05874, 0.3847, 0.05872, 0.3691, 0.1117, 0.362, 0.1117, 0.362, 0.05876, 0.3691, 0.05876, 0.3495, 0.1116, 0.3464, 0.1116, 0.3464, 0.05872, 0.3495, 0.05874, 0.362, 0.1117, 0.3495, 0.1116, 0.3495, 0.05874, 0.362, 0.05876, 0.1021, 0.143, 0.1122, 0.1409, 0.1122, 0.2631, 0.1021, 0.2652, 0.08375, 0.1387, 0.08625, 0.1409, 0.08625, 0.2631, 0.08375, 0.2609, 0.925, 0.3504, 0.9671, 0.3504, 0.9739, 0.4705, 0.9318, 0.4705, 0.1122, 0.1409, 0.1147, 0.1387, 0.1147, 0.2609, 0.1122, 0.2631, 0.9671, 0.3504, 0.925, 0.3504, 0.9318, 0.4705, 0.9739, 0.4705, 0.9739, 0.2221, 0.9318, 0.2221, 0.925, 0.3504, 0.9671, 0.3504, 0.1122, 0.01038, 0.1147, 0.008223, 0.1147, 0.1387, 0.1122, 0.1409, 0.9318, 0.2221, 0.9739, 0.2221, 0.9671, 0.3504, 0.925, 0.3504, 0.08375, 0.008223, 0.08625, 0.01038, 0.08625, 0.1409, 0.08375, 0.1387, 0.1021, 0.01248, 0.1122, 0.01038, 0.1122, 0.1409, 0.1021, 0.143, 0.09635, 0.01248, 0.1021, 0.01248, 0.1021, 0.143, 0.09635, 0.143, 0.08625, 0.01038, 0.09635, 0.01248, 0.09635, 0.143, 0.08625, 0.1409, 0.3438, 0.1922, 0.3887, 0.1922, 0.3887, 0.1344, 0.3438, 0.1344, 0.2821, 0.1647, 0.2821, 0.1957, 0.2056, 0.1957, 0.2056, 0.1647, 0.9347, 0.0961, 0.9739, 0.0961, 0.9739, 0.02091, 0.9347, 0.02091, 0.6627, 0.323, 0.6627, 0.9719, 0.8998, 0.9719, 0.8998, 0.323, 0.6627, 0.9719, 0.6627, 0.323, 0.8998, 0.323, 0.8998, 0.9719, 0.8283, 0.2627, 0.1831, 0.2627, 0.1831, 0.2425, 0.8283, 0.2425, 0.65, 0.9747, 0.65, 0.3262, 0.6323, 0.3262, 0.6323, 0.9747, 0.62, 0.3038, 0.62, 0.2861, 0.03052, 0.2861, 0.03052, 0.3038, 0.65, 0.3262, 0.65, 0.9747, 0.6323, 0.9747, 0.6323, 0.3262, 0.62, 0.3038, 0.03052, 0.3038, 0.03052, 0.2861, 0.62, 0.2861, 0.03122, 0.9747, 0.6167, 0.9747, 0.6167, 0.3275, 0.03122, 0.3275, 0.6167, 0.9747, 0.03122, 0.9747, 0.03122, 0.3275, 0.6167, 0.3275])
me_cube_001.use_remesh_preserve_volume = False
me_cube_001.use_remesh_preserve_attributes = False
me_cube_001.use_mirror_vertex_groups = False
me_cube_001.update()
me_cube_010 = bpy.data.meshes.new('Cube.010')
me_cube_010.from_pydata([(-0.4383, 0.9459, -0.1362), (-0.4835, 0.9459, -0.1362), (-0.4383, 0.9459, 0.278), (-0.4835, 0.9459, 0.278), (-0.4383, -0.9456, -0.1362), (-0.4835, -0.9456, -0.1362), (-0.4383, -0.9456, 0.278), (-0.4835, -0.9456, 0.278), (-0.4958, -0.9365, -0.6351), (-0.4958, -0.9816, -0.6351), (-0.4958, -0.9365, 0.2742), (-0.4958, -0.9816, 0.2742), (0.7888, -0.9365, -0.6351), (0.7888, -0.9816, -0.6351), (0.7888, -0.9365, 0.2742), (0.7888, -0.9816, 0.2742), (-0.4958, 0.9826, -0.6351), (-0.4958, 0.9374, -0.6351), (-0.4958, 0.9826, 0.2742), (-0.4958, 0.9374, 0.2742), (0.7888, 0.9826, -0.6351), (0.7888, 0.9374, -0.6351), (0.7888, 0.9826, 0.2742), (0.7888, 0.9374, 0.2742), (-0.4958, -1.001, 0.2675), (-0.4958, -1.001, 0.3126), (-0.4958, 0.9989, 0.2675), (-0.4958, 0.9989, 0.3126), (0.803, -1.001, 0.2675), (0.803, -1.001, 0.3126), (0.803, 0.9989, 0.2675), (0.803, 0.9989, 0.3126)], [], [(5, 1, 0, 4), (0, 2, 6, 4), (5, 7, 3, 1), (9, 11, 10, 8), (15, 13, 12, 14), (8, 10, 14, 12), (13, 15, 11, 9), (17, 19, 18, 16), (23, 21, 20, 22), (16, 18, 22, 20), (21, 23, 19, 17), (25, 27, 26, 24), (27, 31, 30, 26), (31, 29, 28, 30), (29, 25, 24, 28), (24, 26, 30, 28), (29, 31, 27, 25)])
me_cube_010.polygons.foreach_set('use_smooth', [True] * 17)
_uv = me_cube_010.uv_layers.new(name='UVMap')
_uv.uv.foreach_set('vector', [0.9614, 0.0151, 0.9614, 0.4865, 0.9497, 0.4865, 0.9497, 0.0151, 0.939, 0.9849, 0.8314, 0.9849, 0.8314, 0.5135, 0.939, 0.5135, 0.8314, 0.9849, 0.7238, 0.9849, 0.7238, 0.5135, 0.8314, 0.5135, 0.9742, 0.5135, 0.9742, 0.7401, 0.9625, 0.7401, 0.9625, 0.5135, 0.9614, 0.2417, 0.9614, 0.0151, 0.9732, 0.0151, 0.9732, 0.2417, 0.7238, 0.8336, 0.4876, 0.8336, 0.4876, 0.5135, 0.7238, 0.5135, 0.0151, 0.5135, 0.2513, 0.5135, 0.2513, 0.8336, 0.0151, 0.8336, 0.9849, 0.0151, 0.9849, 0.2417, 0.9732, 0.2417, 0.9732, 0.0151, 0.9614, 0.4683, 0.9614, 0.2417, 0.9732, 0.2417, 0.9732, 0.4683, 0.9262, 0.3352, 0.69, 0.3352, 0.69, 0.0151, 0.9262, 0.0151, 0.2513, 0.5135, 0.4876, 0.5135, 0.4876, 0.8336, 0.2513, 0.8336, 0.9262, 0.5135, 0.9262, 0.0151, 0.938, 0.0151, 0.938, 0.5135, 0.939, 0.8372, 0.939, 0.5135, 0.9508, 0.5135, 0.9508, 0.8372, 0.938, 0.5135, 0.938, 0.0151, 0.9497, 0.0151, 0.9497, 0.5135, 0.9508, 0.8372, 0.9508, 0.5135, 0.9625, 0.5135, 0.9625, 0.8372, 0.3526, 0.5135, 0.3526, 0.0151, 0.69, 0.0151, 0.69, 0.5135, 0.0151, 0.5135, 0.0151, 0.0151, 0.3526, 0.0151, 0.3526, 0.5135])
me_cube_010.materials.append(mat_material)
me_cube_010.use_remesh_preserve_volume = False
me_cube_010.use_remesh_preserve_attributes = False
me_cube_010.use_mirror_vertex_groups = False
me_cube_010.update()

# ---- objects
ob_cube_007 = bpy.data.objects.new('Cube.007', me_cube_003)
ob_cube_002 = bpy.data.objects.new('Cube.002', me_cube_005)
ob_cylinder_004 = bpy.data.objects.new('Cylinder.004', me_cylinder_007)
ob_cylinder_002 = bpy.data.objects.new('Cylinder.002', me_cylinder_003)
ob_arm_rio = bpy.data.objects.new('Armário ', me_cube_002)
ob_lamp = bpy.data.objects.new('Lamp', light_lamp)
ob_camera = bpy.data.objects.new('Camera', cam_camera)
ob_cube_011 = bpy.data.objects.new('Cube.011', me_cube_013)
ob_cube_010 = bpy.data.objects.new('Cube.010', me_cube_012)
ob_cube_009 = bpy.data.objects.new('Cube.009', me_cube_011)
ob_cube_008 = bpy.data.objects.new('Cube.008', me_cube_009)
ob_cube_006 = bpy.data.objects.new('Cube.006', me_cube_008)
ob_cube_004 = bpy.data.objects.new('Cube.004', me_cube_007)
ob_cube_003 = bpy.data.objects.new('Cube.003', me_cube_006)
ob_cube = bpy.data.objects.new('Cube', me_cube)
ob_plane = bpy.data.objects.new('Plane', me_plane)
ob_cube_001 = bpy.data.objects.new('Cube.001', me_cube_001)
ob_cube_005 = bpy.data.objects.new('Cube.005', me_cube_010)

# ---- transforms, parenting, visibility, modifiers, constraints
ob_cube_007.location = (4.978, -3.924, 0.6778)
ob_cube_007.scale = (0.4678, 0.4827, 0.6213)
ob_cube_007.lineart.crease_threshold = 0.0
ob_cube_002.location = (-1.763, -2.411, 0.8427)
ob_cube_002.scale = (1.389, 0.9773, 1.0)
ob_cube_002.lineart.crease_threshold = 0.0
ob_cylinder_004.location = (0.09156, -3.367, 0.03657)
ob_cylinder_004.scale = (0.02426, 0.0226, 0.03375)
ob_cylinder_004.lineart.crease_threshold = 0.0
ob_cylinder_002.location = (-0.3567, -5.482, 1.713)
ob_cylinder_002.lineart.crease_threshold = 0.0
ob_arm_rio.location = (4.864, -0.01843, 1.546)
ob_arm_rio.lineart.crease_threshold = 0.0
ob_lamp.location = (3.471, -7.112, 5.245)
ob_lamp.rotation_euler = (0.6503, 0.05522, 1.866)
ob_lamp.lock_rotations_4d = False
ob_lamp.empty_display_type = 'ARROWS'
ob_lamp.color = (0.0, 0.0, 0.0, 0.0)
ob_lamp.lineart.crease_threshold = 0.0
ob_camera.location = (6.876, -10.93, 4.685)
ob_camera.rotation_euler = (1.109, 0.01082, 0.8149)
ob_camera.lock_rotations_4d = False
ob_camera.empty_display_type = 'ARROWS'
ob_camera.color = (0.0, 0.0, 0.0, 0.0)
ob_camera.display_type = 'WIRE'
ob_camera.lineart.crease_threshold = 0.0
ob_cube_011.location = (5.563, -2.413, 0.7025)
ob_cube_011.scale = (0.02103, 0.9316, 0.235)
ob_cube_011.lineart.crease_threshold = 0.0
ob_cube_010.location = (1.619, -2.413, 1.164)
ob_cube_010.scale = (0.02103, 0.9316, 0.7197)
ob_cube_010.lineart.crease_threshold = 0.0
ob_cube_009.location = (3.588, -3.426, 0.7025)
ob_cube_009.scale = (1.897, 0.02491, 0.235)
ob_cube_009.lineart.crease_threshold = 0.0
ob_cube_008.location = (3.588, -1.404, 0.7025)
ob_cube_008.scale = (1.897, 0.02491, 0.235)
ob_cube_008.lineart.crease_threshold = 0.0
ob_cube_006.location = (1.63, -1.404, 0.8766)
ob_cube_006.scale = (0.08051, 0.08051, 1.101)
ob_cube_006.lineart.crease_threshold = 0.0
ob_cube_004.location = (1.63, -3.426, 0.8766)
ob_cube_004.scale = (0.08051, 0.08051, 1.101)
ob_cube_004.lineart.crease_threshold = 0.0
ob_cube_003.location = (5.557, -3.426, 0.4519)
ob_cube_003.scale = (0.08051, 0.08051, 0.6833)
ob_cube_003.lineart.crease_threshold = 0.0
ob_cube.location = (5.557, -1.404, 0.4519)
ob_cube.scale = (0.08051, 0.08051, 0.6833)
ob_cube.lineart.crease_threshold = 0.0
ob_plane.location = (4.968, -3.946, 1.288)
ob_plane.scale = (0.3961, 0.3961, 0.3961)
ob_plane.lineart.crease_threshold = 0.0
ob_cube_001.location = (-0.3296, 3.07, 0.3052)
ob_cube_001.scale = (0.1283, 0.03102, 0.3986)
ob_cube_001.lineart.crease_threshold = 0.0
ob_cube_005.location = (-0.5919, 0.7941, 0.5661)
ob_cube_005.scale = (1.0, 0.9589, 0.9352)
ob_cube_005.lineart.crease_threshold = 0.0

# ---- collection membership
col_collection_1.objects.link(ob_cube_007)
col_collection_1.objects.link(ob_cube_002)
col_collection_1.objects.link(ob_cylinder_004)
col_collection_1.objects.link(ob_cylinder_002)
col_collection_1.objects.link(ob_arm_rio)
col_collection_1.objects.link(ob_lamp)
col_collection_1.objects.link(ob_camera)
col_collection_2.objects.link(ob_cube_011)
col_collection_2.objects.link(ob_cube_010)
col_collection_2.objects.link(ob_cube_009)
col_collection_2.objects.link(ob_cube_008)
col_collection_2.objects.link(ob_cube_006)
col_collection_2.objects.link(ob_cube_004)
col_collection_2.objects.link(ob_cube_003)
col_collection_2.objects.link(ob_cube)
col_collection_2.objects.link(ob_plane)
col_collection_2.objects.link(ob_cube_001)
col_collection_2.objects.link(ob_cube_005)

# ---- scene / render settings (as saved in the file)
scene.camera = ob_camera
scene.frame_start = 1; scene.frame_end = 250; scene.frame_set(4)
scene.render.engine = 'BLENDER_EEVEE_NEXT'
scene.render.resolution_percentage = 50
scene.render.dither_intensity = 0.0
scene.cycles.use_denoising = False
scene.cycles.samples = 128
scene.cycles.sampling_pattern = 'TABULATED_SOBOL'
scene.cycles.light_sampling_threshold = 0.0
scene.cycles.use_adaptive_sampling = False
scene.cycles.use_light_tree = False
scene.cycles.blur_glossy = 0.0
scene.cycles.sample_clamp_indirect = 0.0
scene.view_settings.view_transform = 'Standard'
bpy.context.view_layer.update()
